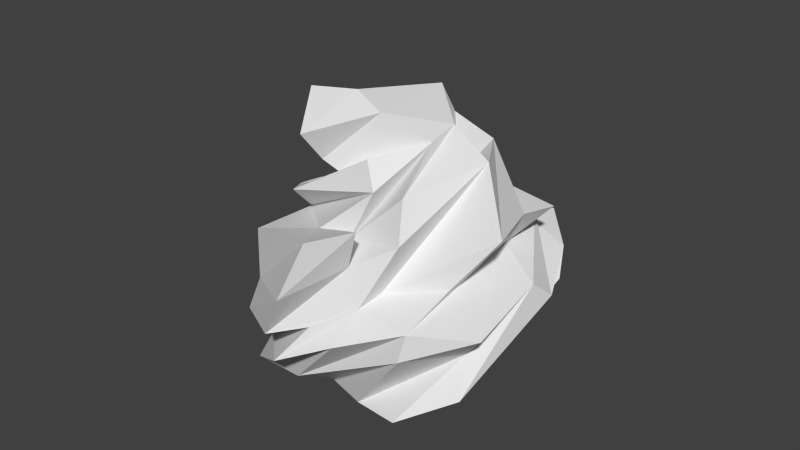 # Source: Tree8.blend  (saved by Blender 2.74.0; exported with 4.5.12 LTS)
import bpy
from mathutils import Matrix  # noqa: F401  (used for matrix-valued properties, if any)

bpy.ops.wm.read_factory_settings(use_empty=True)
scene = bpy.context.scene
scene.name = 'Scene'

# ---- collections
col_collection_1 = bpy.data.collections.new('Collection 1'); scene.collection.children.link(col_collection_1)

# ---- world
world_world = bpy.data.worlds.new('World'); scene.world = world_world
world_world.color = (0.05088, 0.05088, 0.05088)
world_world.use_sun_shadow = False
world_world.sun_shadow_jitter_overblur = 0.0
world_world.cycles.sampling_method = 'MANUAL'
world_world.cycles.sample_map_resolution = 256

# ---- meshes
me_icosphere = bpy.data.meshes.new('Icosphere')
me_icosphere.from_pydata([(-0.2347, 0.769, 1.156), (-0.6793, 1.417, 0.828), (0.8066, 0.627, 1.072), (0.4367, -0.9574, 1.25), (0.7587, -1.038, 1.217), (0.2578, -1.034, 1.277), (0.9102, 0.6059, 0.8825), (0.4319, 0.7414, 0.9351), (-0.07502, 0.7206, 1.44), (0.2468, 0.6983, 1.127), (0.8225, -0.8794, 1.505), (0.6113, 0.7077, 1.075), (0.8686, -0.1072, 1.154), (0.7214, 0.9145, 1.226), (0.6318, -0.94, 1.571), (0.548, 0.9953, 1.31), (-0.01137, -0.8708, 2.085), (-0.1009, 1.157, 1.933), (0.4513, -1.188, 1.812), (0.4191, 1.294, 1.58), (-0.5283, 0.2855, 2.073), (-0.3722, -0.02823, 2.051), (-0.1233, 0.9216, 1.714), (-0.08906, -0.7779, 1.932), (-0.3336, 0.2969, 1.744), (0.9127, 0.2352, 1.171), (-0.2198, 0.0478, 2.449), (1.098, -0.277, 1.891), (1.074, 0.4684, 1.852), (0.1082, 0.6968, 1.324), (0.327, 0.6784, 0.9967), (1.27, -0.2836, 1.382), (1.016, 0.02465, 1.233), (1.257, 0.4423, 1.301), (1.05, -0.9476, 1.683), (0.3689, -0.3753, 2.043), (0.3756, 0.7055, 2.117), (1.012, 1.101, 1.403), (-0.3858, -0.324, 2.035), (0.6428, -0.3111, 2.324), (0.5576, 0.4817, 2.166), (-0.5244, 0.568, 1.951), (0.9055, -0.1051, 2.283), (1.14, 0.176, 1.241), (0.3385, -0.0254, 2.289), (0.3298, 0.3862, 2.293), (0.1327, 0.7643, 1.188), (0.148, 1.06, 0.8131), (0.902, 1.492, 0.3967), (0.1346, 0.7487, 1.024), (0.5874, 0.7745, 0.8765), (1.13, 0.3718, 0.7803), (-0.4532, -0.06604, 1.715), (0.8251, 0.2371, 2.07), (0.4621, -0.9991, 1.518), (0.3625, 0.7077, 1.291), (0.4077, -1.457, 1.102), (0.08697, 0.1207, 2.245), (-0.2413, -0.6161, 2.108), (-0.8606, -1.069, 1.221), (0.4492, 1.441, 0.1458), (0.8255, 1.208, -0.05727), (0.6567, 1.586, 0.7963), (-0.2659, 0.8134, 1.952), (1.149, 0.1349, 1.874), (-0.2594, 0.2292, 1.545), (0.9025, -0.1981, 1.031), (0.8173, -0.4223, 2.14), (0.2742, -0.1651, 2.155), (0.6714, 0.5688, 2.024), (0.2074, 0.4422, 2.203), (-0.06477, 0.3168, 2.296), (0.929, -0.226, 2.157), (1.138, -0.07386, 1.656), (1.185, 0.2763, 1.648), (0.06263, -0.06191, 2.2), (0.5782, 0.2596, 2.457), (0.651, -0.06919, 2.511), (0.497, -0.02836, 2.388), (0.7321, 0.1252, 2.43), (0.5066, 0.07745, 2.489), (0.7372, 0.1811, 2.276), (1.006, -0.006211, 2.095), (0.3484, 0.5403, 2.2), (0.4476, 0.2473, 2.309), (0.7976, -0.04767, 2.406), (0.7196, -0.1978, 2.426), (0.5635, 0.3145, 2.275), (0.8835, 0.486, 0.9916), (0.2229, -0.9763, 1.4), (0.2193, 0.2424, 2.294), (1.097, -0.4543, 1.085), (0.8684, 0.7602, 0.5965), (-0.6043, 0.3175, 1.448), (1.212, -0.9819, 1.015), (0.3089, -1.426, 1.162), (0.505, 1.228, -0.05825), (-0.4077, -1.345, 0.7066), (0.02358, -1.504, 0.4877), (-0.5992, 1.47, 0.3562), (-0.8543, 0.5518, 0.8689), (-1.143, 0.2473, 0.7919), (1.154, 1.336, -1.48), (1.108, 0.701, -0.2378), (-0.7483, 1.267, 0.7108), (-2.075, 0.3752, 0.05245), (0.2705, 1.852, 0.6978), (1.826, -0.7242, -0.526), (-0.2975, 0.2034, 1.47), (-0.5138, 1.041, 1.264), (2.08, 0.473, -0.5474), (-0.3402, 0.6997, 1.193), (0.02463, -1.554, 1.045), (0.3964, 1.503, 0.8886), (-1.619, 0.5806, -0.5415), (-1.929, -0.3044, 0.4534), (-1.905, 0.7986, 0.1678), (1.165, 0.842, -1.731), (1.607, 0.3122, -1.602), (-2.043, -0.6549, 1.012), (1.693, -0.06068, -1.867), (-2.053, -0.1065, 0.004168), (1.679, 0.2657, -1.892), (-1.975, 1.269, 0.06889), (-0.8641, 0.7915, -1.062), (0.4992, -0.8776, -1.353), (1.203, 0.9974, -1.129), (-1.226, 0.6165, -0.5162), (1.097, 0.3562, -1.704), (1.755, -0.7283, -1.441), (-1.987, -0.7375, -0.07166), (-1.074, 1.484, 0.3086), (-1.042, 0.4812, -0.6392), (-1.728, 1.055, 0.2218), (1.281, 0.8866, -1.587), (0.2399, 0.7742, -1.521), (0.1922, 1.232, -1.368), (-0.05417, 1.19, -1.304), (-1.418, 1.854, -0.06562), (-0.1053, 1.831, -0.7342), (0.5643, 1.751, -1.382), (-0.8511, 1.059, -0.7673), (0.872, 1.637, -1.37), (-0.9438, 0.7245, -0.9352), (0.6224, 0.5243, -1.477), (-1.095, 0.3769, -0.6132), (-1.313, 0.1682, -0.5248), (-1.999, 0.5928, 0.1827), (-1.598, 0.8347, -0.4621), (1.355, -0.4415, -1.702), (-1.161, -0.73, 1.04), (-1.807, -0.2136, -0.2941), (-2.016, 0.2238, -0.2674), (-1.651, -0.3029, -0.3876), (1.317, 0.8615, -1.441), (1.427, 0.6017, -1.614), (-1.501, -0.4481, -0.3659), (1.166, 0.2204, -1.72), (1.587, 0.4493, -1.784), (-1.672, 0.8543, 0.3408), (0.008188, 1.697, -0.3049), (-1.231, 1.053, 0.589), (1.463, 0.08741, -1.772), (1.53, -0.2571, -1.797), (2.031, -0.289, -0.6019), (1.77, -0.5705, -1.726), (1.588, 0.7894, -0.8937), (-1.151, -0.9251, 0.9148), (-1.888, 0.6875, -0.3227), (-0.1844, -2.17, -0.5609), (-0.8591, 1.647, -0.9267), (-0.2775, 1.746, -0.3745), (-0.6897, -1.201, 0.6126), (-1.274, -1.452, -0.4507), (1.272, 0.8846, -1.166), (1.026, -1.638, -0.3717), (-0.3044, 1.599, -0.01275), (1.247, -1.487, -0.3814), (0.374, -2.09, -0.2141), (-0.329, -2.235, -0.3682), (-0.561, 1.545, 0.0004445), (-0.7175, -2.215, -0.262), (0.1608, -1.584, 0.04454), (-0.3908, 1.745, -0.9602), (-1.454, -1.28, -0.4661), (0.9543, 1.532, -0.4427), (-1.214, 1.392, -0.7319), (-0.9075, -1.048, 0.7644), (1.134, 1.436, -0.4429), (1.04, -1.227, -1.564), (-1.251, 0.9667, 0.786), (1.206, 0.9902, -0.9538), (1.389, -1.307, -0.4424), (0.445, 1.829, -0.2664), (-0.4657, 1.953, -0.4416), (0.4812, 1.735, -1.127), (0.4825, 0.871, -1.436), (-0.9204, -0.929, -0.9544), (-1.03, -0.8587, -0.7701), (1.147, -0.5912, -1.665), (-1.574, 1.638, 0.1025), (1.281, -0.7516, -1.661), (-1.028, 0.8551, -0.6731), (-0.5025, -1.646, -0.8571), (-0.03461, 1.803, -0.9643), (0.3033, 1.068, -1.351), (-0.8073, 0.9803, -0.9189), (-1.083, -0.7467, -0.6747), (0.4011, 0.6204, -1.522), (0.5053, 0.5627, -1.458), (0.406, 0.389, -1.618), (0.6464, -0.8537, -1.405), (0.6315, 0.6709, -1.486), (-1.053, 0.6265, -0.648), (0.5861, -1.452, -1.374), (-1.128, -1.956, -0.2885), (0.4179, 0.9671, -1.408), (-0.6855, 2.157, -0.4272), (-0.252, 1.518, -1.204), (0.7498, -2.374, -0.376), (0.3075, 1.725, -0.9339), (0.6053, 1.66, -0.3185), (0.7676, 1.536, -0.3781), (0.1078, 1.881, -0.06563), (-0.5006, -2.145, -0.1896), (0.4309, -2.184, -0.9315), (0.9291, -2.087, -1.084), (0.6442, -1.579, -0.2491), (-1.878, -1.394, 0.1856), (1.142, -0.9811, -0.2371), (-0.9915, 1.182, 0.6199), (1.484, 0.4284, -1.145), (-1.418, -1.075, 1.023), (-1.65, -1.26, 0.7901), (-1.599, -1.353, -0.1202), (1.669, -0.8289, -0.3544), (1.645, -1.012, -0.4787), (1.024, 1.255, -1.087), (1.136, 1.283, -1.644), (-0.9753, 1.477, 0.3623), (-0.8787, 1.885, -0.07059), (-1.113, -0.1611, 0.8352), (0.4316, 0.9408, 0.6597), (1.554, -1.889, -1.32), (-0.4265, 1.572, 0.02633), (-0.9298, -2.178, -0.1577), (-0.5613, -1.454, -0.8353), (0.488, -1.56, -0.1509), (1.2, 1.193, -1.535), (0.1712, 1.728, -0.7618), (0.05764, 1.694, -1.196), (0.05288, -2.127, -0.6612), (-0.2199, -1.844, -0.8516), (-0.03348, -2.248, -0.5346), (-0.2544, 1.863, -0.6027), (0.04197, 1.791, -0.8025), (-0.01013, -2.029, -0.0709), (0.3723, -1.684, -0.1434), (-0.2878, 1.6, -0.2024), (-0.2472, 1.852, -0.8186), (0.8251, -1.56, -0.2163), (-1.133, 1.981, -0.5385), (-0.73, 1.527, 0.06406), (-1.374, 1.73, -0.5028), (-1.231, -1.729, -0.3345), (-0.9916, 1.535, 0.1926), (0.9285, 0.7193, -1.626), (1.841, -0.9543, -1.261), (1.201, 1.057, -1.625), (-1.556, -0.7819, -0.4549), (-1.802, 1.093, -0.2348), (-1.942, 0.65, -0.0815), (1.043, 1.479, -1.655), (1.399, 0.9264, -0.9052), (0.726, -2.142, -1.053), (-1.599, 1.158, -0.4852), (-0.7984, 2.127, -0.6554), (-0.6079, 1.612, -1.016), (0.3011, -2.228, -0.7267), (-0.06289, 1.735, -1.123), (0.1982, 1.629, -0.573), (-0.3491, -2.108, -0.5659), (0.1534, 1.593, -1.418), (0.02329, -1.908, -0.9185), (0.7227, 1.675, -1.546), (-1.41, 1.28, -0.6205), (-1.631, 1.252, 0.243), (0.8455, 0.9186, -1.643), (1.252, -1.87, -1.307), (0.3707, -1.006, -1.323), (-1.485, -0.9124, -0.4643), (0.5597, 1.467, -1.605), (0.2572, -1.292, -1.201), (0.698, 1.696, -1.217), (-0.7778, 1.444, -1.059), (-0.0721, 1.335, -1.292), (-0.7821, 1.102, -0.966), (-0.6514, 1.134, -1.149), (0.2858, -1.658, -0.0485), (-0.141, 1.835, -0.8884), (-0.2592, -1.724, 0.1864), (-0.1498, 1.651, -0.3535), (0.6282, 1.157, 0.6953), (-0.3522, 1.894, -0.5249), (0.6015, -2.292, -0.8327), (-1.066, -1.13, 0.8708), (0.1638, -1.478, 0.4965), (0.562, -1.629, 0.8408), (0.1255, 0.9161, 0.789), (0.1716, -1.043, 0.9887), (0.1869, -1.076, 1.251), (-0.0094, -1.18, 1.375), (0.4646, -1.229, 0.1791), (0.6065, -1.188, 0.8784), (-1.44, 0.308, 0.9064), (-1.03, 0.2262, 0.884), (-2.008, 0.0266, 0.9407), (2.049, 0.04073, -0.5074), (-1.882, 0.4012, 0.5208), (1.501, 0.666, -0.4062), (-1.928, -1.165, 0.277), (1.873, -1.773, -1.306), (-1.625, -1.633, 0.2316), (1.008, 1.302, -0.8761), (1.329, 1.186, -0.7728), (0.9366, 1.622, -1.58), (0.3214, -1.878, -1.121), (0.8285, -1.613, -1.41), (1.613, -0.07968, -0.3403), (-0.9381, -1.47, 0.6594), (-1.744, -1.452, 0.3579), (1.158, 1.161, -1.278), (-1.799, 1.51, 0.1188), (1.391, 0.68, -1.38), (1.496, -1.061, -0.3265), (1.582, 1.139, -0.6784), (1.549, -0.298, -0.2911), (1.824, -1.386, -1.209), (-1.226, -0.2993, 0.9377), (-1.141, -1.313, 0.9664), (-1.306, 0.4689, 0.8293), (1.491, 0.2407, -0.2707), (1.912, -0.4727, -0.4417), (-1.093, -0.3481, 0.8586), (1.542, -0.7431, -1.082), (-0.9207, -0.8323, 0.7485), (1.397, 0.5988, -1.136), (-1.787, -0.7775, 0.5746), (-0.8765, -1.263, 0.7353), (1.236, -2.187, -1.072), (0.911, 1.455, -1.159), (-0.6144, -1.503, 0.4596), (-1.36, -1.919, 0.4296), (-0.6242, -1.326, 0.4822), (-1.277, 1.217, 0.5328), (1.195, 1.051, -0.4001), (1.34, 0.9599, -0.4313), (1.277, -0.8812, -0.2539), (-1.972, 0.2715, 0.8114), (1.533, 0.2855, -1.187), (1.643, -0.02948, -1.372), (1.702, -0.2796, -1.458), (-1.823, -0.4484, 0.5147), (1.611, 0.1146, -0.3535), (1.69, -0.4777, -1.387), (-1.279, -1.373, 0.9416), (-1.016, 0.9539, 0.6567), (-1.216, -2.117, 0.3248), (-0.6481, 1.474, 0.342), (-0.2612, -0.1904, -1.648), (-0.2631, 0.05442, -1.667), (-0.0005863, -0.02661, -1.698), (-0.4194, -0.06542, -1.574), (-0.01196, -0.3303, -1.643), (-0.7133, 0.4652, -1.314), (0.01396, -0.1856, -1.676), (0.1157, -0.5707, -1.646), (-0.2654, -0.3734, -1.609), (-0.7188, -0.06205, -1.414), (-0.5054, 0.08646, -1.49), (-0.2288, 0.2067, -1.666), (0.01922, 0.1393, -1.684), (-0.369, -0.933, -1.22), (-1.016, 0.5191, -1.141), (-0.8112, 0.3712, -1.277), (-1.08, 0.1198, -1.204), (-0.8898, -0.3339, -1.282), (-1.042, 0.06055, -0.7852), (-0.949, -0.4898, -1.236), (-0.3131, 0.524, -1.6), (-0.4788, 0.6353, -1.385), (0.6779, -0.2095, -1.661), (0.00632, 0.555, -1.631), (-0.4019, 1.045, -1.286), (-0.1147, -1.16, -1.212), (-0.7371, -0.9238, -1.007), (-0.87, -1.061, -0.9644), (-0.3001, -1.142, -1.113), (0.3973, -0.6099, -1.541), (0.8759, -0.04492, -1.68), (0.5348, -0.002346, -1.509), (0.743, 0.06836, -1.693), (0.3938, -0.3471, -1.702), (0.7818, -0.6639, -1.464), (0.5005, -0.241, -1.612), (-0.9921, -0.4791, -1.08), (0.2716, -0.2037, -1.707), (1.636, 0.3451, -0.3952), (1.697, 0.5416, -0.4408), (1.574, 0.008382, -1.064), (2.12, 0.2776, -0.6161), (1.595, 0.1833, -1.367), (-1.659, 0.07368, 0.9899), (-1.772, 0.6783, 0.4176), (-1.387, -0.2521, 0.9825), (-1.966, 0.4817, -0.1163), (-2.037, 0.2174, 0.3293), (-1.476, 0.7193, 1.009), (1.814, -0.2812, -0.3776), (1.702, -0.6282, -0.354), (-1.376, 0.02408, 0.8786), (-2.065, -0.6192, -0.08111), (-1.389, -0.4492, 1.055), (1.573, -0.5626, -1.108), (2.084, 0.6144, -0.7738), (-2.032, -0.02382, 0.3522), (-1.468, -0.1149, 0.9596), (-1.824, -0.8317, 0.3735), (-1.981, 1.075, 0.09349), (1.72, -0.1246, -1.645), (-1.53, 1.02, 0.4179), (1.355, -1.298, -1.573), (1.541, -0.99, -0.9883), (-1.9, -0.8501, -0.05455), (1.248, 0.9806, -1.283), (1.363, 0.724, -1.004), (1.729, -1.418, -0.9574), (1.504, -1.166, -0.4627), (-1.746, -1.542, 0.2055), (-1.719, 1.639, -0.06735), (-1.087, 1.417, 0.4372), (-1.599, 1.766, -0.1981), (1.745, -1.918, -1.039), (1.526, -0.8612, -1.036), (1.284, -1.732, -1.459), (0.7313, 1.755, -1.395), (-1.196, -1.441, 0.8315), (1.403, -1.168, -0.3233), (1.242, 0.899, -1.043), (1.683, -1.139, -1.516), (-1.177, 0.6258, 0.7495), (1.515, 0.539, -0.9456), (1.833, -0.4664, -1.643), (1.717, -0.4813, -0.8151), (1.282, 0.01226, -1.741), (-2.089, -0.22, 0.2157), (-1.813, 0.1513, 0.9499), (1.646, -0.138, -0.9143), (-1.83, -1.076, 0.914), (1.355, 0.7528, -1.545), (-1.509, 0.8727, 0.9647), (-1.541, 1.01, 0.7642), (1.37, 1.143, -0.5388), (-1.265, -0.8598, 0.9922), (1.577, 0.9419, -0.4908), (-1.575, 0.2427, 0.965), (-1.028, -0.7341, 0.8782), (1.754, -1.274, -1.35), (-1.806, 0.9458, 0.2136), (-1.796, -0.6046, 0.5369), (-1.688, -0.7311, 1.04), (-1.604, 0.7318, 0.9912), (1.529, 0.3682, -1.353), (-1.169, -0.03525, 0.8196), (-1.881, 0.583, 0.5462), (1.186, 1.513, -1.624), (-1.444, 1.171, 0.4215), (-1.149, -2.094, -0.02166), (0.9369, 1.334, -1.017), (1.197, 1.189, -1.438), (-1.039, 1.704, 0.02856), (-0.9632, 1.946, -0.7195), (-1.05, 2.067, -0.3113), (0.4951, 1.61, -1.547), (0.6051, 1.634, -1.012), (0.2619, 1.472, -1.472), (0.4206, 1.757, -1.3), (-0.8099, 2.105, -0.2778), (-0.6951, -2.055, -0.5031), (-0.6802, -2.325, -0.003928), (-1.451, 1.847, -0.3049), (0.7641, 1.453, -0.7906), (0.6359, 1.551, -0.8604), (-0.5591, 1.915, -0.2952), (-0.7439, -1.573, 0.4807), (-1.408, -1.724, -0.2052), (-0.95, 1.381, 0.504), (-1.3, 0.2153, 0.7958), (1.266, -0.7633, -0.2432), (-1.953, 0.1399, 0.634), (-0.9599, 0.7635, 0.7751), (-1.108, 1.017, 0.6059), (-0.8459, -0.9055, 0.7143), (1.028, -1.097, -0.2016), (-1.079, -0.6118, 0.9691), (1.292, 0.8167, -1.059), (1.77, -1.237, -1.008), (1.59, -0.6552, -0.8841), (-1.611, -0.4881, 0.9849), (-1.672, 0.3771, 0.9749), (1.593, 0.08143, -1.233), (1.6, -0.2916, -0.9694), (-1.757, -0.07217, 1.015), (2.09, 0.1578, -0.5499), (1.618, 0.2263, -0.3701), (1.31, 0.8519, -1.304), (-1.184, 0.8073, 0.7825), (1.142, 1.224, -0.3621), (1.054, 1.439, -0.3452), (-0.8672, 1.499, 0.2341), (0.9303, -1.438, -0.1577), (0.6494, -1.822, -0.388), (-0.7859, 1.699, -0.02601), (1.076, -1.355, -0.2488), (0.8639, -1.9, -1.326), (1.052, 1.381, -1.306), (-1.176, 1.57, 0.1559), (1.122, 1.093, -1.049), (-1.453, -1.554, -0.2162), (-2.013, 0.8984, 0.002983), (1.603, -0.4167, -1.818), (0.7021, 1.103, -1.578), (-0.9499, 0.9394, -0.7203), (-1.557, 1.377, -0.4027), (1.493, -1.204, -1.613), (1.283, 0.9355, -1.37), (1.631, -0.3245, -1.232), (1.845, 0.03425, -0.4145), (-1.748, 0.3593, 0.917), (-1.533, 0.02801, 0.9834), (1.46, 0.5127, -1.305), (-0.5621, 2.109, -0.6202), (1.564, -2.148, -1.099), (-1.33, 0.1136, 0.8254), (-1.559, 0.1244, 0.9774), (1.976, -0.3035, -0.4477), (1.743, -0.02399, -0.862), (1.414, 0.6292, -0.9908), (1.575, -0.6938, -0.31), (1.557, -0.9399, -0.3136), (-1.458, 1.043, 0.6897), (-1.109, 0.8597, 0.6624), (-1.533, 0.9545, 0.8896), (-1.02, -0.9373, 0.8353), (1.529, -0.979, -0.7697), (0.8847, -1.056, -0.1828), (-1.202, 1.349, 0.461), (-1.429, -1.324, 0.9483), (1.241, 1.383, -0.6846), (-0.9672, -1.205, 0.8255), (-1.521, -1.765, 0.4025), (1.353, -1.468, -0.5356), (1.038, 1.487, -0.6787), (-0.3653, -1.707, 0.2577), (-0.6412, 1.522, 0.208), (1.175, -1.769, -0.6394), (1.207, -2.394, -0.7296), (0.3044, 1.606, -0.5567), (0.1195, -2.299, -0.388), (0.04063, -1.756, -1.068), (0.8112, 1.589, -1.193), (0.9805, 1.513, -1.334), (-1.226, 1.423, 0.2818), (1.162, 1.468, -0.648), (1.065, -1.205, -0.2341), (-0.9313, 1.075, 0.6566), (1.413, 1.089, -0.8332), (1.438, -1.234, -0.578), (1.436, -0.9504, -0.2706), (1.349, -1.055, -0.2538), (-1.263, -0.9928, 0.9512), (1.77, 0.9268, -0.5592), (1.737, -0.8747, -0.4946), (-0.7263, 0.4592, 0.87), (-0.9424, -0.1201, 1.295), (0.853, -0.7848, -0.1188), (-0.7979, -1.142, 0.6918), (1.162, 1.088, -0.9251), (-0.8883, 1.459, 0.3811), (-0.7799, -1.233, 0.6412), (1.18, -1.625, -0.4731), (-1.609, 1.428, 0.187), (1.694, -1.588, -0.9736), (-1.32, 1.03, 0.7337), (-1.738, -1.147, 0.6508), (-1.645, -1.337, 0.5202), (1.563, 0.9, -0.8981), (-1.839, -0.9237, 1.051), (-1.352, -0.8436, 0.9912), (1.61, -0.303, -1.111), (1.574, 0.1439, -0.9904), (-1.459, -0.5744, 1.018), (1.558, 0.1637, -1.13), (2.067, -0.08488, -0.6269), (-1.226, 0.07026, 0.7951), (1.654, 0.3278, -0.9363), (-1.792, 0.5918, 0.8843), (1.255, 1.276, -0.4977), (0.3212, -1.323, 0.2804), (-1.42, 1.004, 0.8634), (0.6161, -1.407, 0.9523), (0.5526, -1.159, 0.05989), (-0.4279, 1.49, 1.045), (-1.903, -0.2972, 1.058), (0.2499, 1.489, 0.922), (0.4177, -1.292, 0.3252), (1.03, 0.9892, -0.3126), (-1.811, 1.469, -0.1259), (-1.349, 0.8459, 0.9629), (0.4121, 1.567, -0.5879), (-1.135, -0.6255, -0.5334), (1.467, -1.128, -0.7826), (1.773, 0.3932, 0.2364), (-0.4154, 1.463, 0.3763), (-1.074, -0.7014, -0.8353), (1.775, 1.038, -0.7565), (-0.02569, -1.544, 0.2894), (-0.3873, -1.437, 0.3507), (1.217, -0.02804, -0.1061), (0.1063, 1.377, 0.9446), (0.3462, -0.9503, 1.342), (0.1854, -0.9985, 1.592), (-0.6082, 1.207, 1.101), (-0.1585, 1.109, 0.9521), (-1.047, 0.3205, 0.8193), (-1.343, -0.6899, 1.046), (-1.221, -0.05749, -0.8761), (0.4103, -0.9636, 0.8794), (0.7897, -0.9799, 1.387), (-0.4378, 0.5815, 1.311), (1.326, 0.727, 0.5987), (-0.1494, 0.7762, 1.351), (-0.3096, 0.4889, 1.474), (1.33, -0.04805, 0.54), (1.022, 1.04, 0.6923), (0.01817, -1.13, -1.29), (1.631, 0.2402, 0.428), (0.5165, 0.4218, -1.481), (-0.5099, 0.4348, 1.368), (-0.9659, 0.1162, -1.271), (-0.7478, 0.2146, -1.263), (0.904, 0.2421, 0.9754), (0.8431, 0.3594, 1.089), (-1.109, 0.277, -1.099), (1.105, 0.2759, 0.8764), (0.2122, 0.1926, -1.725), (1.72, 0.2414, 0.09386), (-1.656, 0.8778, 0.8622), (-0.22, 0.3753, 1.563), (-0.9414, 0.4341, 1.22), (-1.113, 1.265, 0.5644), (1.707, 0.966, 0.06498), (1.588, 1.225, 0.06478), (-1.375, 1.31, 0.3259), (1.75, 0.6882, 0.1305), (-0.9056, 0.7825, 1.119), (-0.09835, -1.064, -1.328), (0.7167, -1.215, 0.1339), (-0.5281, -1.366, 0.604), (0.2609, -1.047, 1.14), (-0.5181, -1.117, -1.026), (0.6189, -0.9736, 0.9335), (-2.088, 0.1179, 0.07526), (-0.3727, -1.437, 0.6043), (-0.9475, 0.7408, -0.7502), (0.9402, 0.601, 0.6438), (1.62, 0.03271, 0.07561), (0.5112, -1.131, -0.07127), (-0.939, 0.5687, -0.7415), (1.099, 0.5231, 0.5803), (-0.8281, 0.9327, 0.9306), (1.002, 0.3824, -0.03607), (-1.378, 1.064, 0.6002), (-0.2915, -1.377, 0.6764), (-0.8684, 0.8759, -0.8031), (-0.02234, 1.478, 0.9919), (0.8437, 0.7258, 0.7641), (1.111, 0.5067, -0.1504), (0.1903, 0.3975, -1.744), (-0.2371, 0.6004, 1.54), (0.2401, -1.609, -1.233), (1.324, -0.7458, 0.8743), (0.323, 0.8973, 0.6894), (0.1167, 0.8098, 0.8637), (0.3957, -1.547, -0.01864), (0.3375, 1.338, 0.1152), (1.525, -0.5524, 0.7318), (0.3118, 1.583, 0.06452), (0.2107, -2.209, -0.5622), (0.211, -1.414, 1.214), (0.787, -0.2775, -1.642), (-0.6045, -0.1427, 1.513), (-0.128, -0.8783, 1.692), (0.4604, -1.103, -1.294), (0.6498, 0.8303, -1.514), (-0.8797, 0.8042, 0.8145), (-0.8664, 1.272, 0.5828), (1.322, 0.7772, -0.3333), (0.6858, 0.3439, -1.538), (-1.325, 0.9978, -0.649), (-1.413, -0.07561, -0.5505), (1.252, -0.2458, -1.72), (-2.071, -0.3586, 0.04693), (1.021, -0.03474, -1.703), (0.6269, -0.5023, -1.474), (-1.293, -0.3771, -0.7064), (1.34, -1.638, -0.6346), (-1.732, -0.6939, -0.39), (-1.585, -1.101, -0.2891), (-1.954, -0.9483, 0.222), (1.641, -0.6945, -1.687), (0.8964, -0.7844, -1.517), (1.504, 0.4889, -1.508), (1.688, 0.0982, -1.679), (-1.252, -0.4872, -0.5686), (0.9282, -0.396, -1.558), (1.866, -1.185, -1.196), (0.7486, -0.05835, -1.741), (0.7547, -0.813, -1.463), (-0.1128, 1.556, 0.1987), (0.474, -2.317, -0.6168), (-0.14, -1.522, 0.2964), (0.8321, -1.199, -1.501), (-0.2102, -1.239, -1.096), (-0.3525, -0.8054, -1.287), (-0.9684, -1.038, -0.8446), (0.1314, -0.7089, -1.574), (-1.154, 0.1248, -0.8139), (-1.139, 0.7389, -0.62), (-1.747, -1.234, 0.4129), (-1.493, -1.431, 0.609), (1.465, -1.423, -0.7068), (-1.257, -0.703, -0.4387), (1.127, -1.069, -1.593), (-1.332, -0.5441, -0.4168), (-1.972, -0.6763, 0.252), (0.9909, 0.1847, -1.634), (-1.222, 0.4329, -0.4944), (0.4744, -0.1131, -1.583), (-0.4288, 1.159, -1.186), (-0.8567, 0.5268, -1.257), (-0.06169, -0.6843, -1.551), (-0.2158, -0.7458, -1.429), (-0.4586, -1.379, -0.9239), (0.08881, 0.8682, -1.55), (0.5123, -1.831, -0.3065), (0.1854, -1.591, 0.1215), (1.062, -1.866, -1.388), (0.02545, -1.7, 0.04794), (-1.74, -0.9765, 0.4066), (1.633, -1.402, -1.536), (-1.498, -0.2491, -0.5304), (-1.794, 0.4718, -0.3158), (-0.5986, 0.5926, -1.32), (0.01118, 0.4391, -1.697), (-0.01475, 0.9545, -1.496), (-0.1387, -0.8286, -1.34), (-0.7696, 1.009, -1.076), (-1.177, -1.502, 0.5101), (1.189, -0.8803, -1.638), (0.7466, -0.5375, -1.458), (1.594, -0.8567, -1.563), (1.771, -0.3577, -1.812), (-1.201, 0.2564, -0.5787), (-1.348, -0.1947, -0.7273), (-0.5056, -0.8376, -1.192), (-0.224, 0.6199, -1.543), (-0.08375, 0.2709, -1.679), (0.911, 1.199, -1.724), (0.5468, 1.046, -1.471), (-0.1441, -2.26, -0.2396), (0.06191, -2.323, -0.1827), (-0.3143, -1.451, 0.4078), (-0.1032, 1.731, -0.1202), (0.7975, 0.5646, -1.541), (1.157, -0.4578, -1.683), (-1.992, 0.9551, -0.1856), (0.7388, 0.1942, -1.636), (0.6519, -0.3392, -1.609), (0.3, 0.3674, -1.725), (-0.3536, 0.6637, -1.405), (-0.4031, 0.08259, -1.593), (-0.2867, -1.537, 0.2896), (-0.5733, -0.6071, -1.388), (-0.4015, -0.2139, -1.57), (-0.5167, 0.2901, -1.472), (-0.5446, -0.3939, -1.435), (-0.6161, 0.08633, -1.402), (0.1403, 0.09036, -1.683), (-0.789, -0.1827, -1.365), (-0.1391, -0.4339, -1.624), (-0.1054, 0.5702, -1.631), (-0.1352, -0.06759, -1.67), (-0.6757, -0.2676, -1.457), (0.1534, 0.5365, -1.693), (-0.6037, 0.4272, -1.395), (-0.7116, 0.08688, -1.296), (-0.5896, 1.027, -1.212), (0.7435, 1.515, -0.2817), (-0.009273, -0.5386, -1.624), (-0.1267, 0.6801, -1.506), (0.1939, 0.6604, -1.639), (-0.4914, 0.7224, -1.261), (0.06513, 1.128, -1.355), (-0.4567, -1.907, 0.1222), (0.1792, -0.8581, -1.478), (0.1954, -1.165, -1.229), (-0.9948, -0.7943, -0.9035), (-0.8675, -1.191, -0.8622), (-0.6133, -0.921, -1.077), (-1.06, 1.498, -0.7837), (0.3884, -0.7184, -1.417), (0.4964, 0.706, -1.457), (-0.7716, 1.452, 0.3838), (0.7569, 0.7214, -1.57), (0.3338, -1.436, 0.1284), (-0.6209, 1.951, -0.7797), (0.03415, 1.402, -1.375), (-0.132, 1.752, -0.4955), (0.03426, 1.712, -0.5894), (0.5668, 1.72, -0.1472), (0.539, 0.822, 0.6515), (0.2713, 1.87, -0.05555), (-0.4242, 1.688, -0.1789), (-0.0848, -1.576, 0.2085), (0.4855, -1.382, -0.00781), (-0.2846, -1.939, 0.033), (0.6141, 1.511, -0.6378), (-0.1002, -1.927, -0.8439), (0.3278, -1.106, -1.266), (0.3016, 0.9175, -1.401), (-0.37, -1.752, -0.8638), (-1.286, 1.953, -0.2558), (1.017, 1.437, -0.3152), (-1.105, -1.064, -0.5111), (0.07822, -1.287, -1.181), (-0.06169, -1.302, -1.128), (-0.3299, -1.355, -0.9658), (-0.6753, 1.807, -0.1525), (-0.7298, -1.24, -0.9252), (0.795, -1.793, -0.4547), (0.6435, -1.847, -1.268), (-0.8578, -1.22, -0.6563), (0.7463, 1.529, -1.025), (0.6056, -0.6503, -1.396), (-0.1259, 1.692, 0.07133), (-1.221, -0.4615, -0.7739), (-0.9724, 0.6481, -1.112), (-0.5163, -1.003, -1.128), (-0.3877, -1.189, -1.033), (-0.9407, 2.119, -0.4785), (-0.1536, 1.066, -1.374), (-0.8489, -1.812, -0.5534), (-0.01435, -0.9772, -1.387), (-0.7393, -1.689, 0.3141), (-0.6524, -1.72, -0.7601), (0.4707, -1.911, -1.175), (0.6257, 1.367, -0.1741), (1.31, 0.7084, -1.678), (-0.9837, -0.9965, -0.6152), (0.7729, -0.4122, -1.52), (0.6246, 1.135, -0.1047), (-0.06524, -1.576, -1.071), (-0.9205, -1.622, 0.444), (0.5129, -0.7157, -1.355), (0.7939, 0.8956, -0.2135), (-1.044, 0.7209, 0.6989), (-0.9808, -1.17, -0.5523), (0.1599, -1.901, -1.016), (-1.048, 0.477, -0.9297), (0.1582, 1.008, -1.413), (-0.6669, 1.265, -1.078), (0.2912, -0.7867, -1.5), (-0.5408, -0.7685, -1.363), (-0.4485, -0.5237, -1.471), (-0.4262, 0.4235, -1.564), (-0.307, -0.6025, -1.539), (-0.2681, 0.3315, -1.665), (0.3976, 1.323, -1.499), (-0.7303, 0.8361, -1.196), (-0.8294, 1.254, -0.9227), (-0.1783, 1.279, -1.218), (-0.5252, 1.545, 0.2002), (0.3618, 0.7421, -1.434), (0.4889, 0.3114, -1.562), (0.1392, 1.781, -0.9756), (-0.4373, 1.432, -1.176), (-0.2858, 1.101, -1.287), (-0.2246, -1.103, -1.228), (-0.04215, 0.815, -1.502), (0.2751, 1.741, -1.205), (-0.3085, 1.253, -1.161), (-0.559, 0.8939, -1.276), (-0.1661, 0.9116, -1.456), (0.2039, 1.764, -0.3455), (-0.09199, 1.574, -1.277), (0.7859, 1.446, -1.657), (1.365, 1.498, 0.2898), (-0.9706, -0.05918, -0.7578), (-1.882, 0.04332, -0.3075), (1.155, -0.09296, -1.72), (-1.704, 0.2366, 0.9434), (-1.466, 0.06537, -0.4679), (-1.638, -0.1069, 1.018), (-1.075, 1.031, -0.6719), (-0.4557, 0.8297, 1.292), (-0.866, 1.106, 0.716), (1.17, 0.0932, -1.73), (0.85, 0.391, -1.515), (1.345, 0.4975, -1.745), (1.058, 1.535, -1.492), (0.6473, 0.03204, -1.66), (0.6005, 0.207, -1.585), (-1.116, 0.2147, -0.9216), (0.8998, -0.1554, -1.65), (1.615, -0.1926, -1.158), (0.3085, 1.658, -0.7071), (0.08477, 1.827, 0.04616), (0.2798, -0.9947, 0.9977), (-0.1119, 1.43, 0.3731), (0.003802, 1.442, 0.2699), (-0.132, 1.827, 0.6337), (0.1805, 1.458, 0.2281), (-0.09254, -1.351, 0.6152), (-0.4133, 1.942, -0.6821), (-0.01204, -0.8945, 1.712), (1.243, 1.039, -1.448), (0.8918, 1.452, -0.2761), (0.9359, 0.8419, -0.158), (-0.7688, 0.6631, -1.23), (-0.1242, 0.8224, 1.075), (0.549, -0.9678, 1.191), (0.04895, -1.41, 1.296), (0.2145, 0.8065, 0.7006), (-0.0151, 0.8458, 0.9256), (-0.5103, 1.455, 0.5644), (-0.3066, 1.495, 0.4502), (0.357, 1.67, -1.451), (0.703, 0.8008, 0.6566), (-0.8118, 1.104, 0.8739), (0.1063, -1.132, 1.245), (0.5913, -1.102, -0.1918), (-0.4759, -1.244, 0.7662), (1.452, -1.576, -1.51), (-0.9798, -0.8255, 1.335), (0.6435, -1.264, -1.376), (-0.4688, -1.105, 1.596), (1.332, 0.7563, -1.175), (1.989, 0.8101, -0.6494), (-0.0002437, 0.6626, -1.527), (-0.1968, 0.4809, -1.664), (-0.2286, 0.7842, -1.395), (0.2267, -0.5335, -1.678), (-0.6553, 0.2876, -1.34), (-0.9845, 0.3482, -1.216), (-1.036, -0.3646, -1.21), (-0.7356, -0.3826, -1.318), (-0.7029, -0.778, -1.217), (0.3784, 0.1792, -1.762), (0.3893, -0.2149, -1.754), (0.1159, -0.06729, -1.676), (-0.2215, -0.9468, -1.278), (-0.19, -0.6135, -1.579), (0.01674, -0.8203, -1.407), (1.992, -0.143, -0.4483), (2.03, 0.1222, -0.7536), (-0.9938, -0.08519, 0.9415), (-0.7935, -0.5584, -1.298), (1.672, -0.4331, -0.3531), (-0.9955, -0.1791, -1.275), (1.013, -0.8174, 1.368), (-0.8073, -0.7621, 0.6573), (0.9328, -0.07856, 0.9205), (-0.4435, -0.5308, 1.907), (-0.7527, -0.9766, 0.6729), (-0.9601, -0.5942, -0.9601), (-1.399, 0.2986, -0.4506), (1.207, -0.548, 0.9775), (0.7599, -0.8762, -0.05215), (1.914, 0.2115, -0.4488), (1.438, -0.7765, -0.2739), (1.089, -0.783, -0.2454), (1.402, -0.07905, -1.732), (0.5211, -0.3642, -1.602), (-1.029, -1.38, 0.8725), (-1.176, -0.5157, 1.031), (-1.153, -0.6032, -0.7401), (-1.273, -0.1099, 0.8293), (-1.62, -1.616, -0.01292), (1.018, -0.8725, -0.02419), (1.464, -0.3879, -0.1262), (1.392, -0.4582, 0.8685), (-1.434, -1.86, -0.01627), (1.657, -1.126, 0.3477), (-0.9201, 0.121, 0.9774), (-0.8796, -0.4795, 0.876), (-0.7813, -0.6128, 0.6984), (-0.9377, 0.02085, 1.252), (-0.4668, -0.1802, 1.472), (1.475, 0.4521, -0.304), (0.4906, -0.5513, -1.442), (1.04, -0.2412, -1.671), (1.584, -0.8399, -0.7981), (-1.066, -0.3929, -0.9132), (-1.18, -0.2038, -0.8748), (-1.499, -0.8645, 0.989), (1.218, -0.2345, 0.8572), (1.213, -0.03356, 0.7463), (1.619, -0.4366, 0.04634), (-0.9461, 0.3681, 0.8722), (-0.5299, -0.433, 1.57), (-0.849, -0.07959, 1.581), (-0.9083, -0.3756, 1.04), (-1.446, 0.1529, 0.9105), (1.223, 0.1028, -0.1724), (0.579, -0.1292, -1.554), (-0.4813, 0.02037, 1.445), (1.388, 0.277, -1.768), (-0.9237, 0.2222, 1.245), (-0.889, -0.6401, -1.223), (1.12, -0.7125, 1.213), (-0.7972, -0.8015, -1.011), (1.076, -0.9254, 1.15), (0.7551, -1.038, -0.155), (1.358, -0.6152, -1.683), (-0.5273, -0.9157, 0.6315), (-0.9826, -0.294, 1.333), (-1.77, -0.9867, -0.05711), (1.816, -0.6678, 0.2564), (-1.073, 0.4432, 0.7315), (1.2, 0.3536, -0.1818), (1.097, 0.5857, -1.733), (-0.4298, 0.203, 1.364), (0.4968, 0.1205, -1.595), (-0.7923, 0.4135, 1.423), (0.3487, 0.01878, -1.786), (-0.3432, 0.1174, 1.391), (0.2477, -0.05862, -1.729), (-0.3461, 0.09387, 1.6), (0.3924, -0.4735, -1.617), (-1.069, 0.3524, -0.7947), (-1.319, 0.04926, -0.7524), (1.164, 0.3126, 0.6522), (1.271, 0.09588, 0.5599), (-0.5431, -0.3583, 1.746), (0.2198, -0.3518, -1.686), (-0.4861, -0.2559, 1.874), (0.1542, -0.1927, -1.662), (1.42, -0.9993, -1.605), (0.2838, -0.9292, -1.413), (-1.068, -0.8525, -0.5683), (0.9031, -0.9048, -0.181), (0.8633, -0.3138, 1.144), (-0.4391, -0.06145, 1.854), (-0.9876, -0.5638, 1.338), (-0.6475, -0.7702, 0.6525), (-0.1506, -1.103, 1.566), (1.224, -1.202, -0.2713), (-0.7726, -0.8269, 0.9024), (-0.494, -1.401, 0.4041), (-0.6116, -1.065, 0.6148), (1.428, -0.1128, -0.1676), (-0.9774, -0.3005, 0.915), (-1.81, -0.4703, -0.3248), (1.652, -0.2518, 0.179), (-0.9086, -0.6388, 0.7276), (1.354, -0.6503, -0.1756), (-0.4732, -0.7882, 1.58), (0.5794, -1.002, -1.361), (0.7986, -0.9966, -1.474), (-0.6347, -0.6447, 1.525), (0.7706, -1.354, -0.1149), (-1.106, -0.1677, -1.078), (1.117, -1.288, 0.8416), (-1.032, -0.02071, -1.265), (-1.01, -1.52, -0.6285), (1.009, 0.09864, 0.869), (1.101, -0.03514, 0.8163), (1.04, -1.926, -0.5509), (1.0, -2.454, -0.5047), (-0.5915, -1.152, 1.225), (1.34, -1.402, 0.3441), (-0.3509, -1.487, 1.315), (-0.7073, -2.15, 0.2325), (-0.6866, -1.048, -1.007), (1.029, -1.117, 1.062), (0.906, -1.65, 0.7097), (0.1192, -1.042, -1.393), (-0.9497, -2.12, 0.3265), (1.086, -1.546, 0.38), (0.09006, -1.108, 1.349), (1.699, -0.05744, 0.2879), (-1.692, -0.1112, -0.4674), (1.428, -0.7763, 0.6794), (-1.245, -0.9588, -0.4747), (1.272, -0.9704, 0.8357), (1.496, 0.05519, -0.2484), (1.598, -0.3993, -1.101), (0.8636, -1.281, 0.9688), (0.2714, -1.048, 0.8919), (0.1064, -1.083, 1.098), (-0.1895, -1.237, 1.421), (-0.7643, -0.3366, 1.588), (-0.7149, 0.1665, 1.525), (-0.6861, 0.616, 1.445), (-0.3297, 1.078, 1.123), (0.02808, 1.009, 0.8485), (0.2657, 1.112, 0.7464), (0.8275, 1.129, 0.6755), (1.194, 0.8898, 0.6594), (1.472, 0.5312, 0.5179), (0.758, -0.6167, 1.941), (0.5846, -1.008, 1.398), (0.4614, -0.8885, 0.928), (1.158, 0.1366, 0.8057), (0.8505, 0.06585, 1.069), (1.32, 0.09084, 1.552), (0.02804, -0.2614, 2.213), (-0.3785, -0.3789, 1.965), (-0.4281, -0.7523, 1.826), (-0.02971, 0.5381, 2.268), (-0.2662, 0.5562, 1.713), (-0.2902, 0.6927, 1.342), (0.7809, 0.8041, 1.932), (0.4597, 0.7324, 1.145), (0.4115, 0.7954, 0.7347), (1.049, 0.5372, 1.189), (1.037, 0.4543, 0.8885), (0.7392, 0.7542, 0.9447), (0.2374, 0.7731, 1.367), (0.2284, 0.7224, 0.8961), (0.007366, 0.7792, 1.224), (-0.4459, 0.1163, 1.871), (-0.3252, 0.3176, 1.403), (-0.3963, -0.06956, 1.51), (0.3133, -1.02, 1.614), (0.07672, -1.014, 1.465), (0.3626, -1.002, 1.164), (1.009, -0.3466, 1.273), (0.948, -0.9555, 1.291), (1.1, -0.2689, 1.001), (0.9734, 0.5472, -0.06075), (1.001, 0.8031, -0.2559), (1.003, 1.093, -0.1256), (0.0559, 1.902, 0.6797), (-0.2894, 1.525, 0.2664), (-0.3998, 1.737, 0.738), (-0.7657, 0.2806, 0.8342), (-1.088, 0.05963, 0.8835), (-0.9283, -0.1404, 1.048), (-0.2804, -1.402, 0.7667), (-0.2175, -1.469, 0.4941), (0.01634, -1.55, 0.6975), (0.925, -1.071, 0.03853), (0.9716, -0.7078, -0.1732), (1.589, -0.7425, 0.05398), (0.4402, 1.28, -0.09816), (0.3943, 1.78, -0.02623), (-0.873, 1.008, 0.856), (-0.7295, 1.35, 0.5107), (-0.9592, 0.9322, 0.7679), (-1.231, -1.163, 0.9827), (-0.7687, -1.361, 0.5323), (0.4164, -1.261, 0.07027), (0.1872, -1.922, -0.1369), (0.5746, -1.389, -0.09316), (-1.685, 0.1489, -0.4394), (1.105, 1.176, -0.9117), (0.5107, -1.225, 0.9727), (-0.8551, -1.018, 1.564), (-0.7478, 0.9589, 1.275), (0.5405, 1.261, 0.8287), (1.792, 0.09687, 0.249), (0.638, 0.1212, 2.53), (-0.4006, -1.07, -1.172), (-0.4356, -0.6919, -1.435), (-0.3945, -0.3926, -1.543), (-0.1174, -0.2402, -1.655), (0.09636, -0.4145, -1.653), (0.3005, -0.6648, -1.619), (0.4096, -1.455, -1.298), (0.04318, -1.49, -1.156), (-0.2206, -1.486, -0.9781), (1.051, 1.0, -1.729), (0.8622, 0.08352, -1.673), (0.9406, -0.5563, -1.544), (-0.1206, 0.1054, -1.681), (0.09084, 0.2837, -1.706), (0.3163, 0.548, -1.661), (-1.101, 0.04185, -1.005), (-0.8205, -0.0547, -1.288), (-0.5828, -0.0641, -1.482), (-0.7212, -1.463, -0.743), (0.3695, 1.733, 0.3624), (1.514, -0.2418, 0.6542), (-0.3472, 1.585, 0.1236), (-1.391, -0.3449, -0.5617), (-0.3799, 0.9329, -1.383), (-0.4257, 0.555, -1.509), (-0.3982, 0.2627, -1.594), (-1.457, 0.9177, -0.5272), (-1.54, 1.582, -0.3919), (-0.8743, 1.614, 0.05666), (-0.1757, 1.754, -1.037), (0.4753, 1.63, -0.8356), (0.8632, 1.385, -0.9368), (1.435, -0.1563, -0.001593), (1.512, -0.5405, -0.291), (1.17, 0.8798, -0.3151), (1.316, 0.5913, -0.2476), (1.073, 0.2277, -0.0966), (0.3339, -1.563, 0.4888), (0.124, -1.591, 0.3238), (-0.1422, -1.789, 0.04233), (0.9207, -1.208, -0.1932), (0.6529, -0.9622, -0.09612), (0.5646, -1.377, 0.2935), (-0.8552, -0.6274, 0.9522), (-1.016, -0.504, 0.8319), (-1.556, -0.2868, 1.006), (-0.4775, -1.665, 0.3601), (-0.5108, -1.133, 0.6191), (-0.6694, -1.019, 0.8526), (-0.8164, 1.209, 0.9053), (-0.6104, 1.377, 0.4966), (-0.4835, 1.536, 0.2581), (-1.577, 0.5053, 1.031), (-0.9419, 0.5671, 0.7479), (-0.7242, 0.6123, 0.8003), (0.6352, 1.49, 0.1022), (0.7078, 1.053, -0.2376), (1.023, 1.279, -0.2807), (0.08452, 1.674, 0.1404), (-0.513, -2.123, -0.5048), (1.027, -1.493, -1.496), (-0.3339, -0.06899, -1.669)], [], [(629, 1154, 931), (394, 666, 645), (394, 846, 733), (973, 863, 766), (395, 1094, 197), (666, 394, 898), (396, 735, 197), (397, 733, 859), (397, 1184, 898), (647, 210, 208), (398, 1010, 821), (789, 210, 968), (399, 713, 924), (400, 1043, 921), (400, 1025, 748), (787, 401, 921), (1206, 761, 774), (738, 213, 127), (402, 1049, 1055), (403, 728, 854), (387, 908, 636), (721, 403, 1195), (737, 387, 636), (985, 405, 388), (386, 966, 388), (406, 1057, 1047), (406, 969, 1055), (407, 1009, 341), (407, 989, 110), (408, 958, 319), (1009, 407, 408), (409, 925, 360), (975, 600, 605), (410, 605, 110), (975, 513, 317), (470, 601, 508), (772, 452, 165), (316, 456, 358), (346, 540, 333), (606, 474, 318), (416, 318, 105), (460, 657, 471), (582, 1012, 107), (415, 105, 147), (415, 762, 152), (762, 415, 271), (416, 672, 425), (417, 1236, 340), (505, 174, 448), (705, 500, 1237), (978, 342, 418), (235, 548, 990), (154, 515, 333), (420, 997, 604), (913, 539, 412), (421, 1073, 130), (421, 745, 712), (500, 876, 1237), (422, 995, 338), (540, 231, 472), (107, 453, 342), (547, 346, 435), (424, 958, 110), (723, 411, 360), (336, 418, 328), (602, 510, 411), (426, 997, 420), (316, 425, 115), (546, 409, 975), (116, 529, 168), (428, 133, 123), (911, 456, 412), (429, 361, 772), (573, 188, 558), (430, 133, 159), (876, 551, 516), (726, 506, 337), (1061, 555, 503), (432, 726, 267), (433, 719, 130), (433, 717, 1037), (719, 320, 759), (434, 936, 331), (123, 270, 786), (167, 553, 466), (436, 321, 337), (436, 621, 741), (192, 447, 1067), (437, 621, 236), (228, 438, 330), (330, 595, 739), (439, 617, 332), (477, 1098, 367), (1171, 557, 365), (660, 496, 440), (617, 275, 270), (441, 1211, 439), (442, 243, 321), (442, 741, 716), (443, 1012, 432), (443, 267, 344), (444, 1244, 953), (243, 288, 444), (214, 327, 851), (445, 140, 293), (263, 490, 842), (288, 757, 444), (447, 192, 437), (362, 119, 613), (448, 191, 273), (448, 174, 126), (449, 1058, 771), (760, 467, 337), (450, 618, 340), (450, 1039, 876), (451, 958, 424), (745, 469, 362), (116, 413, 159), (672, 416, 105), (419, 107, 342), (1158, 473, 241), (162, 122, 723), (122, 1027, 158), (455, 115, 425), (455, 121, 712), (360, 429, 723), (456, 316, 412), (164, 457, 603), (120, 992, 162), (105, 152, 672), (233, 594, 739), (459, 154, 333), (459, 155, 868), (772, 163, 120), (426, 913, 1229), (430, 550, 682), (461, 159, 657), (1217, 548, 419), (462, 607, 355), (167, 580, 1171), (347, 597, 470), (131, 572, 440), (166, 547, 435), (319, 581, 464), (115, 362, 613), (580, 232, 1171), (346, 547, 451), (467, 760, 449), (467, 726, 337), (468, 133, 428), (468, 116, 159), (463, 598, 232), (759, 458, 347), (470, 119, 347), (470, 1015, 635), (471, 1236, 417), (471, 657, 606), (472, 231, 359), (472, 118, 722), (508, 1229, 613), (164, 511, 457), (474, 606, 413), (474, 147, 318), (475, 238, 272), (475, 920, 102), (476, 286, 430), (476, 682, 354), (1088, 565, 175), (352, 367, 873), (478, 237, 350), (478, 1215, 323), (479, 102, 331), (479, 936, 248), (480, 842, 138), (480, 265, 1212), (842, 480, 240), (481, 860, 276), (482, 261, 842), (482, 240, 860), (483, 140, 284), (483, 888, 947), (947, 485, 282), (484, 293, 195), (481, 170, 820), (485, 136, 282), (486, 195, 140), (486, 947, 900), (487, 860, 240), (487, 848, 217), (488, 181, 862), (488, 865, 1243), (489, 181, 224), (489, 814, 1093), (490, 263, 441), (490, 138, 842), (491, 837, 185), (491, 1215, 853), (492, 837, 491), (492, 853, 484), (261, 481, 820), (493, 194, 217), (494, 864, 351), (494, 1172, 873), (495, 173, 264), (495, 1002, 998), (177, 523, 175), (262, 564, 180), (604, 543, 420), (328, 537, 363), (499, 425, 316), (1023, 539, 420), (911, 538, 358), (499, 358, 416), (338, 343, 241), (978, 336, 1217), (500, 705, 1170), (470, 508, 119), (502, 981, 345), (502, 187, 984), (503, 1067, 229), (1224, 555, 1033), (1152, 103, 1218), (504, 150, 466), (505, 273, 435), (505, 957, 174), (150, 504, 995), (957, 435, 346), (507, 344, 423), (507, 107, 1012), (422, 601, 635), (407, 110, 408), (509, 911, 465), (509, 1236, 606), (414, 426, 1229), (510, 360, 411), (511, 164, 453), (599, 1107, 536), (512, 913, 412), (512, 316, 613), (513, 975, 410), (513, 989, 317), (514, 341, 363), (514, 989, 407), (119, 508, 613), (978, 419, 342), (516, 618, 450), (504, 1228, 995), (174, 515, 434), (517, 607, 188), (843, 518, 185), (324, 607, 462), (191, 576, 273), (519, 1212, 265), (520, 1081, 260), (477, 367, 1002), (1172, 348, 329), (521, 850, 227), (440, 496, 239), (1088, 566, 349), (1224, 520, 523), (523, 177, 1067), (524, 851, 327), (524, 757, 226), (215, 477, 1002), (350, 571, 142), (1212, 522, 240), (526, 131, 265), (527, 331, 237), (768, 560, 352), (998, 528, 495), (365, 740, 446), (726, 449, 267), (529, 116, 428), (530, 772, 165), (530, 149, 163), (531, 779, 906), (531, 778, 704), (532, 684, 202), (532, 914, 141), (533, 1211, 285), (533, 275, 617), (534, 1058, 449), (760, 431, 534), (154, 459, 134), (535, 434, 515), (536, 1107, 364), (536, 361, 925), (314, 497, 340), (1023, 543, 497), (538, 911, 509), (538, 606, 358), (537, 328, 974), (412, 544, 465), (540, 722, 333), (540, 346, 231), (541, 826, 217), (541, 194, 934), (288, 542, 349), (291, 888, 483), (539, 913, 426), (431, 743, 534), (544, 412, 539), (544, 1023, 465), (545, 418, 342), (545, 164, 974), (603, 546, 975), (546, 603, 457), (231, 451, 605), (356, 464, 335), (548, 235, 419), (548, 1217, 990), (549, 334, 236), (549, 235, 990), (550, 430, 461), (550, 609, 682), (551, 190, 516), (551, 876, 366), (552, 609, 461), (552, 657, 460), (273, 505, 448), (553, 345, 466), (554, 236, 621), (554, 432, 1012), (555, 1224, 503), (555, 1061, 1033), (556, 660, 440), (556, 663, 354), (593, 682, 609), (557, 1171, 232), (517, 616, 355), (138, 526, 480), (286, 476, 663), (559, 994, 348), (1177, 558, 324), (556, 440, 572), (561, 741, 192), (561, 177, 716), (562, 1215, 491), (525, 237, 331), (563, 814, 300), (563, 792, 1230), (492, 484, 1214), (564, 892, 180), (368, 564, 823), (837, 492, 1214), (566, 226, 349), (566, 1088, 1089), (567, 926, 280), (567, 193, 619), (568, 781, 251), (568, 698, 1174), (569, 878, 283), (569, 872, 1191), (570, 853, 350), (570, 142, 293), (181, 489, 245), (571, 350, 525), (823, 588, 496), (663, 556, 572), (200, 572, 526), (573, 323, 562), (323, 573, 558), (102, 525, 331), (352, 560, 1002), (172, 589, 1172), (716, 542, 442), (335, 576, 324), (577, 621, 437), (577, 192, 741), (161, 501, 660), (578, 334, 549), (551, 366, 501), (1007, 584, 1021), (447, 579, 1067), (190, 551, 501), (581, 625, 464), (581, 319, 958), (345, 553, 187), (582, 235, 236), (357, 579, 578), (583, 1238, 100), (659, 583, 1157), (584, 1036, 1021), (1024, 341, 1040), (585, 1164, 999), (1170, 575, 366), (586, 187, 348), (587, 191, 527), (587, 1177, 324), (588, 823, 519), (588, 239, 496), (589, 172, 586), (589, 348, 1172), (590, 175, 565), (590, 716, 177), (591, 663, 200), (591, 332, 286), (592, 741, 442), (592, 321, 436), (365, 557, 740), (190, 593, 609), (594, 233, 458), (594, 759, 739), (595, 330, 740), (595, 233, 739), (596, 625, 166), (596, 435, 273), (597, 347, 458), (597, 1015, 470), (598, 463, 635), (598, 1015, 232), (364, 423, 129), (722, 540, 472), (457, 511, 925), (600, 975, 409), (601, 422, 508), (601, 470, 635), (1031, 395, 197), (1201, 378, 797), (797, 379, 1201), (888, 205, 136), (395, 1031, 819), (572, 131, 526), (332, 617, 123), (952, 1092, 1090), (989, 513, 410), (1015, 598, 635), (579, 229, 1067), (61, 1153, 875), (92, 1119, 644), (1048, 108, 1046), (72, 27, 64), (41, 63, 22), (633, 685, 612), (966, 386, 799), (983, 1056, 1054), (1131, 8, 689), (783, 223, 160), (1119, 640, 661), (28, 33, 37), (44, 68, 39), (1135, 50, 831), (108, 1048, 65), (1126, 43, 33), (1148, 10, 980), (1140, 30, 7), (45, 83, 70), (169, 252, 838), (1063, 52, 1056), (30, 1134, 7), (695, 60, 96), (931, 685, 629), (1128, 23, 38), (1142, 21, 20), (434, 126, 174), (1142, 24, 1048), (57, 75, 68), (348, 589, 586), (370, 791, 1209), (230, 501, 366), (763, 390, 1208), (338, 414, 422), (738, 1210, 709), (1009, 408, 319), (1130, 36, 17), (34, 1121, 14), (377, 800, 886), (109, 1180, 915), (1134, 15, 13), (1115, 109, 915), (1145, 631, 630), (1100, 311, 950), (969, 402, 1055), (853, 492, 491), (1116, 308, 47), (691, 987, 1032), (680, 949, 1168), (1134, 11, 7), (46, 9, 49), (6, 88, 1137), (580, 167, 463), (1146, 89, 631), (1125, 32, 12), (867, 808, 830), (1243, 224, 181), (756, 626, 834), (623, 1234, 945), (995, 343, 338), (979, 386, 965), (829, 139, 828), (1028, 1004, 1007), (139, 254, 828), (248, 238, 102), (662, 907, 644), (1143, 108, 65), (176, 855, 783), (99, 1169, 1234), (983, 702, 935), (628, 1216, 1071), (1118, 302, 831), (1139, 55, 9), (605, 410, 975), (66, 1062, 1150), (5, 310, 669), (54, 14, 18), (855, 927, 783), (109, 1115, 632), (1115, 633, 612), (699, 112, 933), (464, 625, 335), (517, 1241, 616), (745, 421, 130), (391, 700, 788), (991, 498, 1076), (451, 424, 605), (1228, 1005, 1072), (943, 308, 693), (246, 1202, 849), (574, 1067, 503), (1043, 400, 748), (289, 703, 839), (1096, 667, 1099), (1140, 49, 9), (614, 1117, 106), (1218, 616, 1152), (916, 575, 1170), (1096, 1226, 667), (420, 539, 426), (210, 1198, 208), (626, 1222, 98), (928, 669, 1110), (1221, 56, 1162), (1033, 1061, 988), (1185, 886, 752), (465, 314, 1236), (526, 138, 200), (1086, 982, 1087), (473, 1158, 604), (133, 468, 159), (832, 904, 160), (1072, 1159, 976), (1, 945, 104), (1160, 1092, 952), (1239, 61, 871), (926, 567, 619), (241, 1072, 976), (937, 222, 808), (929, 930, 729), (974, 603, 317), (881, 294, 277), (645, 845, 846), (221, 830, 808), (1166, 697, 695), (1240, 867, 871), (762, 168, 114), (826, 277, 170), (445, 142, 284), (89, 630, 631), (1004, 315, 1158), (846, 394, 645), (242, 1135, 831), (947, 486, 140), (105, 318, 147), (1069, 353, 351), (1009, 1219, 1040), (98, 306, 1162), (1232, 59, 1068), (682, 593, 161), (608, 1221, 1222), (456, 911, 358), (244, 1205, 176), (611, 667, 1226), (1115, 612, 632), (667, 611, 1225), (263, 820, 186), (1226, 307, 615), (465, 911, 412), (905, 279, 250), (950, 310, 1100), (1179, 59, 1090), (951, 1175, 1081), (192, 1067, 177), (585, 988, 1061), (918, 708, 784), (1017, 643, 1053), (614, 1154, 629), (336, 1000, 1217), (618, 417, 340), (1196, 371, 802), (341, 1009, 1040), (203, 753, 841), (343, 995, 1228), (1031, 197, 817), (287, 704, 778), (136, 813, 827), (1230, 1093, 814), (584, 1007, 1159), (1184, 382, 971), (207, 624, 198), (161, 354, 682), (1025, 391, 788), (380, 887, 777), (559, 187, 305), (1138, 6, 686), (644, 1118, 948), (1084, 385, 649), (810, 959, 801), (238, 475, 102), (843, 185, 937), (493, 848, 833), (388, 977, 1029), (325, 906, 284), (915, 0, 1115), (88, 6, 2), (848, 487, 240), (802, 371, 375), (170, 890, 820), (55, 1134, 9), (786, 529, 428), (593, 190, 161), (718, 234, 228), (153, 761, 156), (1214, 926, 619), (933, 98, 1162), (899, 810, 903), (374, 750, 763), (278, 698, 878), (977, 388, 966), (825, 835, 1173), (149, 530, 165), (1188, 376, 809), (637, 1178, 671), (1211, 441, 263), (369, 1245, 802), (790, 390, 812), (392, 959, 804), (1233, 1, 104), (1157, 100, 1019), (322, 560, 740), (1159, 1007, 1004), (916, 104, 1169), (128, 746, 918), (3, 1147, 941), (707, 464, 356), (663, 572, 200), (320, 739, 759), (1170, 366, 876), (172, 353, 668), (336, 1071, 1000), (1152, 616, 875), (1028, 1157, 1004), (341, 514, 407), (981, 984, 1065), (626, 98, 1161), (1165, 999, 1164), (1114, 639, 915), (1010, 398, 1049), (188, 518, 1241), (957, 505, 435), (1122, 54, 630), (615, 608, 1173), (876, 516, 450), (131, 239, 265), (211, 728, 1079), (1164, 585, 1061), (438, 322, 330), (705, 1238, 1168), (739, 320, 228), (958, 166, 625), (782, 627, 792), (609, 550, 461), (465, 1023, 314), (621, 577, 741), (1217, 419, 978), (978, 418, 336), (1163, 988, 999), (644, 1119, 662), (543, 604, 497), (416, 358, 318), (210, 894, 968), (1150, 91, 987), (742, 290, 269), (605, 359, 231), (187, 502, 345), (981, 1006, 1075), (610, 1096, 1108), (1237, 100, 705), (349, 757, 288), (712, 151, 1073), (127, 1210, 738), (117, 868, 1041), (275, 1210, 270), (990, 578, 549), (969, 406, 1047), (853, 570, 293), (1023, 497, 314), (980, 1149, 1030), (79, 1183, 77), (575, 230, 366), (1143, 642, 648), (1238, 583, 665), (194, 833, 171), (906, 291, 284), (292, 816, 839), (1062, 980, 1030), (118, 411, 723), (1107, 511, 453), (880, 205, 840), (388, 1029, 985), (1095, 1083, 1105), (1132, 639, 642), (883, 1185, 734), (1051, 636, 774), (48, 62, 1118), (713, 399, 1194), (376, 1188, 962), (2, 11, 13), (996, 207, 620), (775, 883, 734), (638, 1149, 980), (1236, 471, 606), (1102, 151, 909), (157, 1027, 917), (334, 437, 236), (274, 851, 226), (526, 265, 480), (224, 1243, 179), (413, 657, 159), (723, 122, 118), (675, 679, 640), (939, 124, 889), (1228, 504, 466), (704, 287, 824), (1107, 599, 511), (1042, 93, 1113), (1132, 111, 639), (427, 745, 719), (215, 1085, 862), (776, 810, 801), (805, 374, 763), (662, 661, 938), (651, 652, 25), (404, 748, 1025), (1041, 128, 918), (1101, 643, 1204), (1152, 875, 938), (1159, 1004, 976), (306, 1221, 1162), (1049, 402, 993), (1245, 370, 802), (1146, 1100, 5), (506, 726, 432), (446, 740, 768), (458, 232, 1015), (23, 1128, 935), (382, 734, 971), (1187, 377, 369), (360, 510, 409), (1199, 387, 923), (38, 21, 1063), (1161, 933, 683), (984, 1070, 1065), (1147, 3, 630), (1106, 363, 341), (1244, 732, 189), (1203, 60, 695), (1163, 1099, 667), (611, 677, 1225), (307, 1178, 615), (1071, 328, 1106), (241, 976, 1158), (653, 385, 1199), (1149, 4, 1095), (938, 1151, 103), (1075, 466, 345), (712, 362, 115), (1076, 1165, 1164), (673, 97, 1231), (1224, 574, 503), (233, 557, 232), (398, 1189, 1049), (4, 1123, 671), (358, 499, 316), (913, 512, 613), (103, 707, 1218), (920, 475, 272), (807, 297, 749), (668, 1070, 172), (324, 462, 335), (65, 1048, 24), (1144, 52, 1048), (431, 953, 189), (1181, 242, 831), (731, 626, 1161), (1025, 400, 921), (58, 38, 23), (1243, 203, 841), (178, 698, 730), (125, 821, 874), (1138, 2, 6), (611, 1173, 677), (1096, 610, 1226), (825, 756, 694), (97, 952, 1231), (1108, 1096, 1099), (50, 1138, 948), (828, 301, 160), (719, 433, 1037), (207, 996, 624), (384, 750, 374), (1036, 584, 1159), (402, 969, 993), (1145, 18, 16), (119, 469, 347), (791, 379, 795), (654, 1137, 651), (1062, 12, 1148), (996, 620, 724), (1184, 397, 859), (48, 907, 61), (750, 383, 857), (1236, 509, 465), (871, 61, 875), (1108, 313, 610), (709, 202, 738), (992, 454, 162), (814, 489, 224), (852, 877, 869), (892, 564, 368), (704, 212, 822), (641, 1132, 689), (927, 855, 729), (1076, 1000, 1018), (715, 1206, 774), (384, 650, 964), (32, 1126, 31), (1162, 95, 699), (5, 1147, 630), (399, 727, 1194), (1063, 1056, 1128), (968, 1045, 655), (904, 280, 829), (121, 909, 151), (642, 1143, 658), (681, 1220, 1040), (940, 0, 641), (915, 1180, 1114), (463, 150, 635), (47, 1117, 629), (659, 1157, 1028), (1058, 769, 201), (616, 1241, 875), (446, 994, 339), (769, 1058, 743), (656, 622, 646), (583, 100, 1157), (862, 245, 215), (196, 779, 704), (24, 1131, 658), (60, 1239, 96), (634, 101, 315), (1116, 47, 629), (1092, 1111, 1090), (1172, 494, 351), (690, 292, 1190), (669, 1147, 5), (1050, 132, 678), (177, 561, 192), (1019, 100, 1237), (1107, 453, 423), (1024, 628, 1071), (1220, 1024, 1040), (1090, 1232, 952), (394, 733, 898), (879, 678, 857), (33, 1136, 37), (1052, 51, 654), (304, 274, 219), (222, 837, 221), (988, 1163, 667), (1022, 1159, 1072), (875, 1240, 871), (1059, 289, 839), (417, 460, 471), (1119, 92, 675), (1132, 642, 689), (103, 1151, 687), (687, 1151, 681), (750, 384, 964), (630, 89, 5), (1134, 30, 9), (1069, 351, 1230), (600, 602, 605), (1218, 355, 616), (1171, 365, 339), (1238, 680, 1168), (622, 656, 664), (244, 180, 892), (1070, 1231, 1035), (609, 618, 190), (173, 877, 1085), (1235, 99, 1234), (97, 673, 683), (1217, 1000, 1076), (522, 1212, 262), (728, 403, 721), (285, 1211, 186), (697, 932, 695), (1173, 312, 615), (213, 132, 127), (401, 787, 1194), (575, 916, 706), (144, 212, 824), (838, 253, 169), (876, 500, 1170), (238, 248, 268), (747, 145, 773), (317, 537, 974), (436, 337, 506), (1110, 950, 942), (698, 568, 251), (99, 1235, 892), (194, 541, 217), (155, 158, 919), (649, 650, 806), (762, 114, 986), (518, 843, 1241), (1219, 103, 687), (910, 711, 1011), (121, 455, 425), (316, 512, 412), (700, 391, 727), (1186, 377, 886), (934, 303, 254), (869, 198, 735), (214, 851, 1190), (1213, 218, 183), (1019, 634, 315), (759, 594, 458), (1195, 199, 769), (454, 992, 910), (185, 562, 491), (1161, 673, 782), (473, 997, 241), (1109, 637, 928), (129, 267, 771), (58, 16, 1127), (620, 742, 724), (438, 228, 998), (1037, 269, 718), (107, 507, 453), (128, 919, 1027), (626, 731, 834), (1015, 597, 458), (334, 447, 437), (1174, 182, 758), (257, 755, 247), (668, 1069, 782), (1073, 153, 156), (965, 386, 388), (783, 258, 176), (302, 1118, 62), (196, 893, 840), (405, 965, 388), (377, 1186, 369), (1208, 389, 885), (154, 134, 936), (1037, 320, 719), (747, 127, 132), (786, 428, 123), (451, 231, 346), (268, 1193, 238), (1039, 450, 340), (321, 592, 442), (1104, 184, 718), (760, 321, 953), (1034, 199, 785), (1215, 562, 323), (995, 422, 635), (165, 720, 149), (771, 720, 129), (833, 258, 171), (709, 285, 914), (401, 727, 921), (425, 672, 121), (245, 862, 181), (736, 376, 962), (247, 1175, 694), (959, 392, 801), (576, 191, 324), (187, 586, 984), (1190, 851, 866), (339, 365, 446), (627, 782, 1069), (562, 185, 188), (920, 525, 102), (863, 666, 766), (304, 730, 225), (1035, 1065, 1070), (272, 778, 906), (286, 332, 123), (144, 784, 708), (822, 208, 893), (378, 1200, 797), (627, 1230, 792), (742, 620, 1060), (615, 1221, 608), (912, 710, 1102), (216, 779, 196), (403, 770, 1195), (142, 570, 350), (1058, 534, 743), (114, 148, 127), (498, 990, 1076), (553, 167, 305), (1176, 152, 762), (1051, 146, 773), (1027, 157, 128), (124, 939, 857), (179, 780, 836), (1060, 844, 1104), (872, 569, 283), (193, 567, 280), (733, 397, 898), (178, 1174, 698), (170, 481, 276), (363, 537, 989), (1233, 104, 949), (163, 992, 120), (1193, 287, 778), (149, 1034, 785), (134, 868, 117), (243, 444, 953), (920, 325, 142), (904, 829, 160), (377, 1187, 800), (1245, 372, 791), (1187, 369, 802), (884, 886, 1185), (798, 381, 1197), (1201, 372, 794), (375, 1057, 1188), (1057, 406, 1055), (1207, 393, 897), (373, 1188, 800), (970, 371, 798), (392, 764, 801), (1186, 884, 796), (1242, 927, 729), (903, 961, 1207), (391, 1025, 727), (895, 255, 249), (803, 799, 378), (881, 277, 896), (277, 826, 183), (779, 216, 888), (830, 221, 193), (268, 117, 1193), (735, 396, 818), (985, 624, 996), (260, 850, 175), (848, 522, 262), (1094, 396, 197), (246, 753, 203), (674, 143, 678), (140, 445, 284), (462, 356, 335), (262, 180, 848), (236, 554, 1012), (792, 300, 834), (756, 182, 694), (186, 820, 141), (138, 490, 441), (261, 482, 860), (855, 176, 1205), (684, 143, 674), (1175, 247, 227), (498, 991, 357), (623, 1155, 1235), (318, 358, 606), (184, 844, 173), (289, 1059, 125), (901, 218, 891), (780, 256, 1223), (300, 1223, 834), (722, 158, 155), (280, 926, 249), (96, 871, 867), (1222, 756, 825), (626, 756, 1222), (1089, 274, 226), (1192, 252, 841), (214, 1190, 703), (248, 936, 268), (1178, 307, 610), (951, 677, 1175), (861, 137, 813), (895, 249, 220), (890, 141, 820), (792, 563, 300), (1166, 867, 830), (953, 431, 760), (1060, 1104, 742), (792, 731, 782), (255, 204, 139), (758, 182, 834), (842, 261, 263), (684, 532, 141), (1175, 227, 1081), (673, 668, 782), (850, 521, 219), (826, 541, 934), (1173, 835, 677), (603, 974, 164), (993, 404, 1025), (986, 146, 912), (361, 429, 360), (266, 117, 1041), (612, 1156, 1), (206, 141, 890), (1107, 423, 364), (860, 487, 217), (353, 1069, 668), (1093, 1230, 864), (753, 246, 849), (485, 947, 888), (826, 276, 217), (889, 124, 767), (558, 607, 324), (207, 1060, 620), (703, 289, 125), (459, 868, 134), (850, 1089, 1088), (179, 281, 169), (220, 926, 1214), (203, 1243, 865), (768, 329, 994), (994, 559, 305), (811, 135, 893), (624, 985, 817), (1002, 495, 264), (848, 493, 217), (850, 219, 1089), (828, 160, 829), (1034, 201, 199), (519, 823, 262), (827, 295, 905), (1188, 373, 375), (295, 827, 137), (193, 904, 832), (220, 1214, 195), (1209, 795, 885), (960, 389, 776), (734, 382, 775), (382, 1184, 775), (881, 297, 767), (116, 271, 147), (565, 1088, 349), (879, 383, 964), (565, 349, 542), (847, 859, 733), (749, 393, 807), (1085, 852, 1202), (131, 440, 239), (840, 135, 754), (528, 173, 495), (822, 209, 208), (256, 758, 1223), (848, 180, 833), (813, 136, 880), (125, 1078, 703), (396, 1094, 818), (698, 251, 878), (840, 216, 196), (783, 301, 171), (816, 292, 845), (765, 899, 903), (770, 403, 854), (890, 296, 206), (1215, 478, 350), (857, 143, 124), (952, 97, 683), (637, 1109, 1178), (1230, 627, 1069), (1073, 421, 712), (232, 458, 233), (415, 147, 271), (425, 499, 416), (622, 1120, 646), (1072, 1005, 1022), (835, 1175, 677), (1216, 628, 676), (1160, 112, 942), (1169, 706, 916), (711, 163, 149), (317, 603, 975), (273, 335, 625), (200, 441, 439), (496, 660, 230), (727, 401, 1194), (748, 404, 969), (1189, 398, 821), (418, 545, 974), (832, 223, 927), (99, 368, 1169), (730, 219, 755), (1141, 46, 49), (1105, 94, 1095), (932, 930, 106), (1203, 113, 1181), (940, 944, 633), (685, 1116, 629), (1023, 544, 539), (1153, 907, 662), (628, 1024, 676), (104, 1234, 1169), (1137, 51, 679), (242, 1181, 692), (1086, 654, 651), (18, 1121, 35), (907, 1118, 644), (942, 1111, 1092), (602, 411, 359), (693, 944, 49), (930, 1242, 729), (229, 579, 357), (942, 950, 1111), (1156, 931, 946), (1135, 242, 692), (723, 120, 162), (1234, 104, 945), (414, 1229, 422), (1161, 683, 673), (1154, 614, 106), (1161, 98, 933), (1221, 615, 1178), (1181, 62, 60), (1110, 309, 928), (1214, 619, 837), (1239, 62, 48), (140, 483, 947), (658, 65, 24), (1178, 313, 671), (686, 92, 948), (941, 4, 638), (322, 998, 1002), (1117, 47, 943), (1122, 3, 941), (1146, 631, 935), (46, 1141, 29), (1030, 91, 1062), (1117, 113, 106), (1166, 96, 867), (632, 1233, 1180), (1156, 612, 685), (633, 1116, 685), (633, 1115, 940), (144, 824, 784), (1153, 61, 907), (997, 473, 604), (1039, 340, 101), (1126, 73, 31), (665, 1180, 680), (464, 707, 319), (875, 1153, 938), (1238, 705, 100), (984, 172, 1070), (867, 937, 808), (636, 1014, 774), (636, 1051, 737), (1014, 636, 908), (637, 1123, 928), (1109, 95, 56), (638, 1122, 941), (915, 111, 0), (639, 1114, 648), (640, 1119, 675), (640, 1120, 661), (1044, 659, 1028), (641, 1141, 940), (1040, 687, 681), (6, 1137, 675), (643, 1101, 1053), (643, 1017, 1204), (88, 652, 1137), (0, 1132, 641), (1, 1233, 632), (1, 1156, 945), (2, 1136, 652), (982, 66, 1150), (1129, 983, 1054), (3, 1122, 630), (1032, 94, 691), (1123, 4, 941), (982, 1150, 1087), (639, 648, 642), (45, 90, 44), (652, 88, 2), (7, 1135, 1140), (1138, 11, 2), (935, 631, 23), (77, 85, 79), (1141, 49, 944), (43, 1126, 32), (23, 1145, 16), (16, 18, 35), (1130, 70, 36), (638, 980, 10), (1125, 12, 982), (702, 1146, 935), (13, 1136, 2), (31, 27, 34), (15, 55, 19), (679, 1120, 640), (35, 68, 1127), (43, 25, 33), (1121, 18, 14), (26, 20, 21), (1131, 22, 8), (69, 1133, 36), (19, 17, 36), (55, 15, 1134), (14, 1122, 10), (19, 1133, 15), (50, 7, 11), (17, 63, 1130), (28, 69, 53), (1142, 1063, 21), (56, 1221, 1178), (1153, 662, 938), (1048, 1046, 1144), (41, 1131, 24), (24, 1142, 20), (22, 1131, 41), (25, 1125, 651), (1121, 34, 27), (27, 73, 64), (1122, 638, 10), (1148, 34, 10), (37, 13, 15), (1136, 33, 25), (1130, 41, 20), (29, 1139, 9), (29, 1141, 8), (30, 1140, 9), (11, 1134, 13), (1126, 74, 64), (31, 1148, 12), (32, 1125, 25), (54, 1122, 14), (8, 1141, 641), (25, 43, 32), (1148, 31, 34), (78, 77, 80), (35, 1127, 16), (53, 64, 28), (1133, 19, 36), (26, 71, 20), (37, 1133, 28), (37, 1136, 13), (12, 32, 31), (38, 1127, 21), (1127, 26, 21), (1123, 637, 671), (67, 39, 35), (54, 1145, 630), (44, 78, 84), (86, 77, 78), (10, 34, 14), (63, 17, 22), (1133, 37, 15), (4, 671, 1095), (36, 83, 40), (1183, 79, 76), (87, 40, 84), (57, 90, 70), (689, 8, 641), (111, 915, 639), (78, 44, 39), (38, 58, 1127), (48, 1118, 907), (1154, 106, 930), (9, 46, 29), (1140, 693, 49), (50, 1135, 7), (1062, 66, 12), (51, 1052, 679), (51, 1137, 654), (52, 1063, 1048), (52, 1144, 1056), (1128, 38, 1063), (1183, 80, 77), (20, 41, 24), (27, 67, 1121), (1145, 54, 18), (55, 1139, 19), (1109, 56, 1178), (652, 1136, 25), (1109, 309, 699), (1138, 50, 11), (623, 945, 946), (16, 58, 23), (59, 1232, 1090), (59, 1179, 1068), (1181, 302, 62), (60, 1203, 1181), (632, 612, 1), (1239, 48, 61), (62, 1239, 60), (931, 929, 946), (63, 41, 1130), (944, 1116, 633), (1180, 109, 632), (28, 74, 33), (4, 1149, 638), (1111, 311, 1066), (831, 50, 948), (66, 982, 12), (1127, 75, 26), (42, 82, 53), (68, 35, 39), (71, 1130, 20), (69, 40, 53), (69, 28, 1133), (40, 69, 36), (1139, 29, 22), (1121, 67, 35), (71, 26, 57), (27, 72, 67), (68, 44, 57), (73, 1126, 64), (73, 27, 31), (74, 28, 64), (74, 1126, 33), (75, 1127, 68), (75, 57, 26), (65, 658, 1143), (72, 42, 39), (77, 86, 85), (82, 64, 53), (64, 82, 72), (76, 87, 84), (89, 1146, 5), (81, 53, 40), (85, 42, 81), (80, 1183, 76), (67, 72, 39), (81, 76, 79), (686, 6, 675), (82, 42, 72), (83, 36, 70), (83, 45, 40), (84, 45, 44), (84, 80, 76), (53, 81, 42), (86, 39, 42), (45, 84, 40), (40, 87, 81), (39, 86, 78), (87, 76, 81), (79, 85, 81), (85, 86, 42), (689, 642, 658), (78, 80, 84), (90, 45, 70), (90, 57, 44), (91, 1150, 1062), (91, 1030, 987), (1044, 93, 648), (92, 686, 675), (948, 92, 644), (93, 1042, 648), (94, 1032, 1095), (94, 1105, 691), (95, 1162, 56), (95, 1109, 699), (96, 1239, 871), (96, 1166, 695), (306, 98, 1222), (1221, 306, 1222), (1155, 623, 946), (995, 635, 150), (435, 596, 166), (952, 1232, 1035), (1120, 622, 664), (361, 536, 364), (232, 580, 463), (343, 1072, 241), (1237, 1039, 1019), (1002, 367, 352), (103, 1219, 707), (1152, 938, 103), (1173, 608, 825), (1018, 1165, 1076), (657, 413, 606), (1102, 153, 151), (1203, 932, 106), (1117, 614, 629), (111, 1132, 0), (104, 1168, 949), (1130, 71, 70), (71, 57, 70), (19, 1139, 17), (108, 1143, 1046), (93, 1044, 1113), (29, 8, 22), (631, 1145, 23), (1139, 22, 17), (112, 1160, 933), (112, 699, 942), (113, 1203, 106), (113, 1117, 1181), (155, 459, 333), (114, 747, 986), (269, 717, 744), (159, 461, 430), (270, 1210, 148), (156, 717, 1073), (717, 433, 130), (1050, 145, 132), (466, 1075, 1228), (1027, 162, 917), (157, 746, 128), (147, 474, 413), (120, 429, 772), (460, 618, 609), (429, 120, 723), (121, 672, 909), (226, 566, 1089), (452, 772, 361), (721, 769, 743), (1176, 912, 1102), (1010, 714, 854), (714, 770, 854), (869, 844, 1060), (125, 1059, 821), (225, 326, 866), (621, 506, 432), (1041, 918, 784), (127, 747, 114), (717, 156, 744), (128, 1041, 919), (906, 325, 272), (958, 451, 166), (130, 719, 745), (130, 1073, 717), (1193, 266, 824), (934, 183, 826), (302, 1181, 831), (211, 874, 854), (354, 161, 660), (404, 993, 969), (211, 125, 874), (647, 144, 708), (135, 840, 893), (135, 811, 754), (684, 206, 124), (841, 281, 1243), (137, 827, 813), (137, 861, 891), (206, 767, 124), (845, 1191, 846), (221, 619, 193), (682, 476, 430), (285, 709, 275), (828, 254, 171), (449, 771, 267), (294, 881, 890), (864, 494, 873), (522, 848, 240), (143, 684, 124), (1067, 574, 523), (678, 213, 674), (727, 399, 924), (145, 747, 132), (145, 1050, 773), (146, 1051, 912), (146, 986, 773), (537, 317, 989), (234, 998, 228), (148, 1210, 127), (148, 114, 786), (618, 460, 417), (149, 720, 1034), (725, 785, 1195), (711, 149, 785), (746, 157, 917), (712, 121, 151), (713, 910, 1011), (152, 1176, 909), (153, 1073, 151), (153, 1102, 761), (535, 154, 936), (188, 573, 562), (118, 122, 158), (155, 919, 868), (190, 501, 161), (156, 1206, 744), (507, 423, 453), (129, 344, 267), (427, 759, 347), (158, 722, 118), (609, 552, 460), (452, 364, 165), (997, 414, 338), (914, 532, 202), (837, 222, 185), (716, 590, 565), (162, 1027, 122), (917, 454, 910), (778, 531, 906), (163, 711, 992), (152, 909, 672), (107, 419, 235), (118, 472, 411), (165, 129, 720), (200, 439, 332), (158, 1027, 919), (762, 271, 168), (726, 467, 449), (604, 1158, 101), (168, 786, 114), (781, 253, 251), (270, 148, 786), (934, 259, 183), (282, 827, 250), (279, 204, 250), (838, 283, 251), (1177, 587, 527), (230, 575, 706), (173, 844, 877), (706, 496, 230), (989, 410, 110), (1089, 219, 274), (519, 265, 239), (348, 994, 329), (518, 188, 185), (779, 531, 704), (180, 244, 833), (521, 755, 219), (205, 888, 216), (178, 257, 1174), (947, 282, 900), (278, 225, 730), (1061, 503, 229), (1205, 244, 892), (901, 891, 897), (814, 224, 836), (1223, 300, 836), (139, 299, 259), (827, 282, 136), (258, 783, 171), (755, 521, 227), (184, 1104, 844), (674, 202, 684), (571, 920, 142), (275, 533, 285), (955, 327, 214), (234, 718, 184), (1171, 339, 305), (1171, 305, 167), (778, 272, 238), (189, 1079, 743), (189, 953, 1244), (332, 591, 200), (607, 517, 355), (851, 524, 226), (913, 613, 1229), (740, 330, 322), (501, 230, 660), (181, 488, 1243), (749, 901, 897), (830, 193, 832), (865, 488, 862), (298, 694, 182), (169, 780, 179), (893, 196, 822), (195, 486, 900), (197, 735, 817), (1094, 395, 819), (198, 869, 1060), (198, 817, 735), (199, 1195, 785), (771, 1058, 201), (817, 198, 624), (625, 596, 273), (201, 769, 199), (201, 1034, 771), (202, 709, 914), (202, 674, 738), (822, 196, 704), (244, 176, 833), (256, 781, 1174), (279, 905, 1213), (205, 880, 136), (259, 254, 139), (914, 186, 141), (206, 684, 141), (840, 205, 216), (742, 744, 724), (647, 209, 144), (208, 1198, 893), (209, 647, 208), (209, 822, 144), (210, 647, 894), (210, 789, 1198), (125, 211, 1078), (143, 857, 678), (212, 144, 822), (212, 704, 824), (213, 738, 674), (213, 678, 132), (728, 211, 854), (757, 327, 1244), (1060, 207, 198), (1098, 245, 1093), (117, 268, 134), (877, 844, 869), (194, 493, 833), (860, 481, 261), (780, 169, 781), (901, 896, 218), (218, 1213, 905), (757, 524, 327), (1088, 175, 850), (220, 900, 895), (1002, 264, 215), (221, 837, 619), (900, 220, 195), (825, 608, 1222), (223, 783, 927), (223, 832, 160), (920, 571, 525), (847, 1192, 841), (850, 260, 227), (690, 326, 878), (755, 178, 730), (520, 175, 523), (891, 295, 137), (1081, 520, 1224), (154, 535, 515), (998, 234, 184), (229, 991, 1061), (101, 634, 1039), (187, 559, 348), (423, 344, 129), (1241, 517, 188), (605, 424, 110), (126, 527, 191), (1012, 582, 236), (105, 415, 152), (621, 436, 506), (271, 116, 168), (192, 577, 437), (579, 334, 578), (760, 337, 321), (235, 582, 107), (115, 613, 316), (1177, 527, 237), (578, 990, 357), (294, 170, 277), (238, 1193, 778), (660, 556, 354), (560, 768, 740), (1085, 264, 173), (852, 818, 1202), (1169, 823, 706), (241, 997, 338), (617, 439, 1211), (583, 659, 665), (757, 349, 226), (1244, 444, 757), (1202, 246, 865), (240, 482, 842), (558, 1177, 323), (142, 445, 293), (175, 590, 177), (694, 298, 257), (808, 222, 221), (247, 755, 227), (836, 224, 179), (753, 847, 841), (249, 926, 220), (182, 756, 834), (250, 827, 905), (250, 895, 900), (878, 569, 1191), (781, 568, 1174), (252, 169, 841), (252, 1192, 838), (253, 838, 251), (253, 781, 169), (136, 485, 888), (295, 891, 905), (255, 829, 249), (255, 895, 204), (891, 218, 905), (256, 780, 781), (257, 178, 755), (1174, 298, 182), (694, 257, 247), (258, 833, 176), (259, 934, 254), (259, 1213, 183), (698, 278, 730), (260, 1081, 227), (293, 484, 853), (1211, 533, 617), (284, 291, 483), (564, 262, 823), (820, 263, 261), (191, 587, 324), (173, 528, 184), (264, 1085, 215), (323, 1177, 237), (1212, 519, 262), (266, 1193, 117), (266, 784, 824), (760, 534, 449), (529, 786, 168), (267, 443, 432), (268, 936, 134), (718, 290, 1104), (269, 1037, 717), (1206, 156, 761), (742, 269, 744), (741, 592, 436), (745, 427, 347), (270, 123, 617), (355, 1218, 356), (772, 530, 163), (469, 119, 362), (741, 561, 716), (274, 866, 851), (275, 709, 1210), (528, 998, 184), (276, 860, 217), (276, 826, 170), (170, 294, 890), (204, 279, 1213), (225, 278, 878), (225, 866, 274), (896, 277, 183), (895, 250, 204), (280, 904, 193), (814, 563, 1230), (281, 841, 169), (281, 179, 1243), (171, 303, 194), (896, 183, 218), (283, 878, 251), (283, 838, 872), (480, 1212, 240), (888, 291, 779), (263, 186, 1211), (274, 304, 225), (1078, 211, 1079), (286, 123, 133), (287, 1193, 824), (732, 1079, 189), (784, 266, 1041), (955, 214, 703), (718, 228, 1037), (914, 285, 186), (290, 718, 269), (290, 742, 1104), (542, 288, 243), (291, 906, 779), (861, 903, 1207), (292, 690, 845), (293, 140, 195), (489, 1093, 245), (1190, 292, 839), (767, 296, 881), (900, 282, 250), (1213, 299, 204), (296, 767, 206), (296, 890, 881), (297, 881, 749), (297, 807, 767), (865, 246, 203), (298, 1174, 257), (299, 1213, 259), (299, 139, 204), (758, 256, 1174), (829, 255, 139), (301, 828, 171), (301, 783, 160), (829, 280, 249), (836, 300, 814), (303, 171, 254), (303, 934, 194), (1214, 484, 195), (936, 479, 331), (418, 974, 328), (994, 446, 768), (937, 185, 222), (668, 1231, 1070), (1226, 312, 611), (307, 1226, 610), (308, 943, 47), (308, 1116, 693), (309, 1109, 928), (309, 1110, 699), (310, 5, 1100), (310, 950, 669), (311, 1111, 950), (311, 1100, 1066), (312, 1226, 615), (312, 1173, 611), (313, 1178, 610), (313, 1108, 671), (634, 1019, 1039), (191, 448, 126), (315, 1004, 1019), (315, 101, 1158), (101, 497, 604), (115, 455, 712), (599, 925, 511), (989, 514, 363), (147, 413, 116), (1106, 341, 1024), (319, 707, 1219), (553, 305, 187), (320, 1037, 228), (126, 434, 331), (990, 498, 357), (434, 535, 936), (228, 330, 739), (1172, 329, 873), (560, 322, 1002), (730, 304, 219), (476, 354, 663), (239, 588, 519), (325, 920, 272), (981, 1065, 1006), (326, 690, 866), (326, 225, 878), (477, 215, 245), (327, 955, 1244), (142, 325, 284), (328, 1071, 336), (558, 188, 607), (329, 768, 873), (953, 321, 243), (322, 438, 998), (102, 479, 248), (716, 565, 542), (743, 431, 189), (663, 591, 286), (333, 722, 155), (957, 515, 174), (1012, 443, 344), (319, 1219, 1009), (150, 463, 167), (457, 925, 409), (547, 166, 451), (167, 466, 150), (557, 233, 740), (116, 468, 428), (356, 462, 355), (1072, 343, 1228), (339, 994, 305), (333, 957, 346), (340, 1236, 314), (618, 516, 190), (409, 546, 457), (988, 585, 999), (510, 602, 409), (606, 538, 509), (1168, 104, 916), (235, 549, 236), (1229, 508, 422), (602, 600, 409), (432, 554, 621), (345, 981, 1075), (469, 745, 347), (472, 359, 411), (342, 453, 164), (759, 427, 719), (981, 502, 984), (542, 243, 442), (367, 1098, 873), (331, 527, 126), (237, 478, 323), (576, 335, 273), (1172, 353, 172), (351, 864, 1230), (1098, 477, 245), (352, 873, 768), (353, 1172, 351), (496, 706, 823), (574, 1224, 523), (441, 200, 138), (625, 581, 958), (233, 595, 740), (175, 520, 260), (356, 1218, 707), (334, 579, 447), (357, 991, 229), (958, 408, 110), (515, 957, 333), (359, 605, 602), (925, 599, 536), (164, 545, 342), (997, 426, 414), (133, 430, 286), (497, 101, 340), (362, 712, 745), (360, 925, 361), (363, 1106, 328), (543, 1023, 420), (344, 507, 1012), (364, 129, 165), (364, 452, 361), (454, 917, 162), (586, 172, 984), (657, 552, 461), (1215, 350, 853), (237, 525, 350), (368, 823, 1169), (368, 99, 892), (1245, 369, 794), (795, 805, 885), (370, 1245, 791), (370, 1196, 802), (390, 790, 1208), (884, 793, 796), (372, 1245, 794), (372, 1201, 791), (794, 369, 1186), (373, 1187, 375), (1196, 381, 371), (1209, 380, 370), (375, 1187, 802), (375, 970, 1057), (1187, 373, 800), (376, 736, 809), (805, 963, 374), (371, 970, 375), (804, 811, 1198), (378, 1201, 803), (379, 797, 795), (379, 791, 1201), (380, 1209, 887), (380, 1196, 370), (381, 798, 371), (381, 1196, 777), (381, 777, 1197), (799, 1200, 378), (383, 879, 857), (383, 750, 964), (650, 384, 374), (650, 963, 806), (385, 653, 649), (385, 1084, 1199), (386, 979, 799), (405, 985, 1013), (387, 737, 923), (387, 1199, 908), (886, 972, 752), (1045, 1047, 655), (389, 960, 885), (389, 1208, 776), (1196, 380, 777), (390, 763, 812), (965, 405, 1013), (688, 804, 1198), (764, 392, 804), (963, 650, 374), (393, 749, 897), (393, 1207, 807), (987, 1001, 1016), (670, 858, 1184), (1021, 1113, 1007), (884, 1185, 793), (1112, 1080, 1020), (815, 1059, 1097), (1216, 1074, 1018), (681, 1151, 664), (937, 1241, 843), (816, 1097, 839), (882, 1189, 821), (840, 754, 880), (766, 971, 752), (859, 753, 670), (708, 922, 894), (1006, 1065, 1068), (967, 883, 775), (834, 731, 792), (972, 886, 800), (692, 1117, 943), (1059, 839, 1097), (845, 645, 816), (845, 690, 1191), (1203, 695, 932), (1124, 1053, 1052), (691, 1105, 1103), (691, 1001, 987), (1161, 782, 731), (1155, 946, 929), (1200, 979, 1084), (1137, 652, 651), (697, 1166, 1167), (1125, 982, 1086), (733, 846, 1192), (1114, 665, 659), (847, 733, 1192), (693, 1116, 944), (1219, 687, 1040), (1233, 680, 1180), (1115, 0, 940), (645, 863, 1097), (927, 1167, 832), (1202, 862, 1085), (1164, 1061, 991), (785, 1011, 711), (849, 670, 753), (887, 1209, 885), (962, 1055, 1049), (1036, 1159, 1022), (1141, 944, 940), (1117, 692, 1181), (1112, 1021, 1036), (787, 746, 1194), (1038, 696, 1103), (1038, 1165, 1018), (1095, 1108, 1083), (787, 918, 746), (887, 960, 777), (788, 993, 1025), (1151, 938, 661), (1160, 942, 1092), (667, 1225, 988), (1050, 923, 737), (787, 922, 708), (1120, 679, 1052), (1001, 1204, 1016), (701, 1008, 1026), (701, 1021, 1112), (1182, 1053, 1101), (729, 1155, 929), (1093, 864, 1098), (968, 1043, 1045), (666, 971, 766), (1143, 1042, 1046), (1227, 1064, 1022), (1083, 1108, 1099), (922, 1043, 894), (1208, 790, 776), (1110, 942, 699), (1047, 1045, 969), (1101, 1204, 1074), (1225, 951, 1033), (1155, 729, 855), (972, 809, 751), (804, 688, 764), (1137, 679, 675), (646, 1052, 1053), (1123, 941, 1147), (1199, 923, 653), (676, 1024, 1220), (1185, 883, 793), (985, 1029, 1031), (912, 1051, 710), (1053, 1124, 1017), (1054, 1144, 1008), (966, 796, 793), (912, 1176, 986), (795, 1209, 791), (1204, 1017, 1016), (1056, 1144, 1054), (1094, 849, 818), (763, 889, 812), (970, 1047, 1057), (1114, 659, 1044), (852, 735, 818), (1197, 688, 655), (1179, 954, 1068), (963, 795, 797), (928, 1147, 669), (804, 959, 811), (948, 1138, 686), (1165, 1038, 1003), (966, 803, 796), (806, 1200, 649), (1080, 1179, 1077), (955, 1078, 732), (1142, 1048, 1063), (1118, 831, 948), (1112, 1036, 1064), (849, 1202, 818), (1154, 930, 929), (1010, 854, 874), (856, 715, 1014), (1135, 692, 943), (1205, 1235, 1155), (812, 1207, 790), (1156, 946, 945), (1234, 623, 1235), (1188, 809, 800), (801, 960, 776), (790, 1207, 961), (1112, 1020, 1008), (680, 1233, 949), (1068, 1227, 1006), (1237, 876, 1039), (856, 996, 724), (1091, 1083, 1099), (1085, 877, 852), (803, 1201, 794), (1001, 696, 1204), (1001, 691, 1103), (1217, 1076, 990), (870, 700, 725), (966, 799, 803), (1208, 805, 763), (1036, 1022, 1064), (1101, 1074, 1216), (1110, 669, 950), (809, 972, 800), (813, 880, 765), (1242, 697, 1167), (656, 1182, 676), (770, 714, 788), (777, 960, 764), (1082, 1199, 1084), (1000, 1216, 1018), (696, 1001, 1103), (954, 1179, 1080), (1013, 856, 1014), (897, 861, 1207), (1005, 1227, 1022), (807, 902, 889), (1003, 1105, 1091), (1189, 882, 815), (724, 1206, 715), (1105, 1083, 1091), (770, 870, 725), (1080, 1112, 1064), (1238, 665, 680), (996, 856, 1013), (1081, 1224, 1033), (725, 700, 1011), (1197, 764, 688), (1157, 1019, 1004), (1197, 777, 764), (988, 1225, 1033), (1189, 736, 962), (937, 1240, 1241), (700, 924, 1011), (933, 1162, 699), (937, 867, 1240), (1065, 1232, 1068), (803, 794, 796), (811, 959, 754), (1079, 728, 721), (858, 670, 819), (879, 964, 653), (1087, 1124, 1086), (1167, 927, 1242), (889, 763, 939), (693, 1140, 943), (1240, 875, 1241), (1087, 1150, 1016), (670, 849, 1094), (892, 1235, 1205), (1018, 1074, 1038), (993, 714, 1010), (1129, 1054, 1020), (1008, 701, 1112), (1195, 769, 721), (894, 1043, 968), (916, 1170, 705), (1191, 872, 846), (1156, 685, 931), (656, 646, 1182), (971, 898, 1184), (1129, 1077, 1066), (977, 793, 967), (710, 774, 761), (1223, 836, 780), (830, 1167, 1166), (696, 1038, 1204), (1033, 951, 1081), (870, 770, 788), (1091, 1163, 999), (882, 1059, 815), (815, 973, 736), (1097, 816, 645), (815, 736, 1189), (855, 1205, 1155), (1010, 874, 821), (917, 713, 746), (1099, 1163, 1091), (1192, 872, 838), (889, 767, 807), (732, 1244, 955), (1231, 952, 1035), (967, 819, 1031), (1100, 1146, 1066), (1014, 908, 1082), (1190, 839, 703), (774, 710, 1051), (1045, 748, 969), (863, 645, 666), (715, 856, 724), (863, 973, 1097), (1082, 965, 1013), (858, 775, 1184), (1042, 1026, 1046), (750, 857, 939), (1102, 909, 1176), (819, 967, 775), (931, 1154, 929), (962, 1188, 1055), (883, 967, 793), (1049, 993, 1010), (1029, 967, 1031), (918, 787, 708), (1094, 819, 670), (1131, 689, 658), (1146, 702, 1066), (1030, 1149, 1032), (1189, 962, 1049), (813, 765, 861), (1020, 1080, 1077), (973, 766, 751), (961, 903, 810), (1200, 806, 797), (1186, 886, 884), (960, 801, 764), (790, 961, 776), (983, 1128, 1056), (743, 1079, 721), (697, 1242, 932), (879, 653, 1050), (966, 793, 977), (1147, 928, 1123), (1168, 916, 705), (1057, 1055, 1188), (744, 1206, 724), (866, 690, 1190), (812, 902, 1207), (862, 1202, 865), (970, 798, 1047), (964, 650, 649), (919, 1041, 868), (789, 968, 655), (1124, 654, 1086), (932, 1242, 930), (954, 1227, 1068), (898, 971, 666), (734, 1185, 752), (748, 1045, 1043), (1003, 1103, 1105), (956, 1179, 1090), (956, 1111, 1066), (987, 1030, 1032), (1194, 746, 713), (1084, 979, 1082), (1148, 980, 1062), (939, 763, 750), (1149, 1095, 1032), (1195, 770, 725), (899, 959, 810), (646, 1120, 1052), (1216, 676, 1101), (1011, 785, 725), (1082, 1013, 1014), (1144, 1026, 1008), (1144, 1046, 1026), (1078, 955, 703), (1200, 799, 979), (1103, 1003, 1038), (1120, 664, 661), (648, 1114, 1044), (648, 1042, 1143), (789, 655, 688), (649, 1200, 1084), (977, 967, 1029), (806, 963, 797), (1059, 882, 821), (973, 751, 736), (651, 1125, 1086), (775, 858, 819), (752, 972, 751), (971, 734, 752), (973, 815, 1097), (964, 649, 653), (899, 765, 754), (943, 1140, 1135), (961, 810, 776), (1232, 1065, 1035), (1129, 702, 983), (654, 1124, 1052), (662, 1119, 661), (872, 1192, 846), (1043, 922, 921), (681, 656, 1220), (1124, 1087, 1017), (700, 870, 788), (765, 903, 861), (749, 896, 901), (924, 700, 727), (694, 835, 825), (878, 1191, 690), (1227, 954, 1064), (1228, 1075, 1005), (979, 965, 1082), (873, 1098, 864), (1006, 1005, 1075), (902, 812, 889), (902, 807, 1207), (1031, 817, 985), (714, 993, 788), (869, 735, 852), (933, 1160, 683), (1079, 732, 1078), (1225, 677, 951), (664, 1151, 661), (1054, 1008, 1020), (761, 1102, 710), (894, 647, 708), (665, 1114, 1180), (762, 986, 1176), (702, 1129, 1066), (798, 1197, 655), (922, 787, 921), (1186, 796, 794), (1047, 798, 655), (960, 887, 885), (835, 694, 1175), (1111, 956, 1090), (896, 749, 881), (924, 713, 1011), (956, 1066, 1077), (1184, 859, 670), (671, 1108, 1095), (751, 809, 736), (1071, 1216, 1000), (832, 1167, 830), (1042, 1113, 1026), (910, 992, 711), (908, 1199, 1082), (1025, 921, 727), (1198, 789, 688), (999, 1003, 1091), (1179, 956, 1077), (935, 1128, 983), (1064, 954, 1080), (1182, 646, 1053), (1208, 885, 805), (1113, 1028, 1007), (676, 1182, 1101), (923, 1050, 653), (673, 1231, 668), (737, 773, 1050), (771, 1034, 720), (880, 754, 765), (910, 713, 917), (753, 859, 847), (1074, 1204, 1038), (811, 893, 1198), (1220, 656, 676), (773, 986, 747), (773, 737, 1051), (1077, 1129, 1020), (1021, 701, 1026), (656, 681, 664), (678, 879, 1050), (774, 1014, 715), (683, 1160, 952), (795, 963, 805), (1087, 1016, 1017), (751, 766, 752), (861, 897, 891), (758, 834, 1223), (1016, 1150, 987), (1026, 1113, 1021), (959, 899, 754), (1164, 991, 1076), (985, 996, 1013), (1113, 1044, 1028), (1006, 1227, 1005), (1004, 1158, 976), (1024, 1071, 1106), (1165, 1003, 999)])
me_icosphere.use_remesh_preserve_volume = False
me_icosphere.use_remesh_preserve_attributes = False
me_icosphere.use_mirror_vertex_groups = False
me_icosphere.update()

# ---- objects
ob_icosphere = bpy.data.objects.new('Icosphere', me_icosphere)

# ---- transforms, parenting, visibility, modifiers, constraints
ob_icosphere.location = (0.0, 0.0, 0.0)
ob_icosphere.rotation_euler = (0.1027, -0.3069, -0.03111)
ob_icosphere.lineart.crease_threshold = 0.0
_m = ob_icosphere.modifiers.new('Decimate', 'DECIMATE')
_m.ratio = 0.2228
_m = ob_icosphere.modifiers.new('SimpleDeform', 'SIMPLE_DEFORM')
_m.deform_axis = 'Z'
_m.factor = 6.109
_m.angle = 6.109
_m = ob_icosphere.modifiers.new('Decimate.001', 'DECIMATE')
_m.ratio = 0.3452

# ---- collection membership
col_collection_1.objects.link(ob_icosphere)

# ---- scene / render settings (as saved in the file)
scene.frame_start = 1; scene.frame_end = 250; scene.frame_set(0)
scene.render.engine = 'BLENDER_EEVEE_NEXT'
scene.render.resolution_percentage = 50
scene.render.dither_intensity = 0.0
scene.cycles.use_denoising = False
scene.cycles.samples = 10
scene.cycles.sampling_pattern = 'TABULATED_SOBOL'
scene.cycles.light_sampling_threshold = 0.0
scene.cycles.use_adaptive_sampling = False
scene.cycles.use_light_tree = False
scene.cycles.blur_glossy = 0.0
scene.cycles.pixel_filter_type = 'GAUSSIAN'
scene.cycles.sample_clamp_indirect = 0.0
scene.view_settings.view_transform = 'Standard'
bpy.context.view_layer.update()

# ---- added for rendering (the .blend has no active camera and no usable light): camera, sun
cam_auto = bpy.data.cameras.new('AutoCamera')
cam_auto.lens = 50.0
cam_auto.sensor_width = 36.0
cam_auto.clip_end = 1000.0
ob_auto_camera = bpy.data.objects.new('AutoCamera', cam_auto)
scene.collection.objects.link(ob_auto_camera)
ob_auto_camera.location = (8.39056, -10.2922, 7.13275)
ob_auto_camera.rotation_euler = (1.09748, -7.21219e-08, 0.694738)
scene.camera = ob_auto_camera
light_auto_sun = bpy.data.lights.new('AutoSun', 'SUN')
light_auto_sun.energy = 3.0
light_auto_sun.angle = 0.0523599
ob_auto_sun = bpy.data.objects.new('AutoSun', light_auto_sun)
scene.collection.objects.link(ob_auto_sun)
ob_auto_sun.rotation_euler = (0.872665, 0.174533, 0.523599)
bpy.context.view_layer.update()
